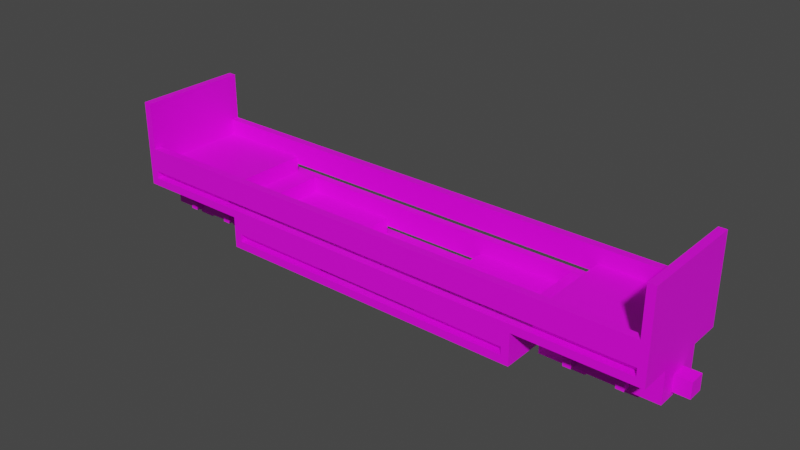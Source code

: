 # Source: zp8.blend  (saved by Blender 3.6.13; exported with 4.5.12 LTS)
import bpy
from mathutils import Matrix  # noqa: F401  (used for matrix-valued properties, if any)

bpy.ops.wm.read_factory_settings(use_empty=True)
scene = bpy.context.scene
scene.name = 'Scene'

# ---- collections
col_collection = bpy.data.collections.new('Collection'); scene.collection.children.link(col_collection)

# ---- images (referenced by path relative to the original .blend; pixels are not part of the script)
import os
ASSET_DIR = os.environ.get("B2B_ASSET_DIR", "")  # directory of the original .blend (textures are referenced by path, not embedded)
HERE = os.path.dirname(os.path.abspath(__file__))  # packed textures are extracted next to this script under _unpacked/

def load_image(name, relpath, width, height, colorspace="sRGB"):
    """Load a texture the original file referenced (path relative to the .blend, or extracted next to this script)."""
    p = next((c for c in (os.path.join(HERE, relpath), os.path.join(ASSET_DIR, relpath)) if relpath and os.path.exists(c)), "")
    if p:
        img = bpy.data.images.load(p, check_existing=True)
        img.name = name
    else:  # same state as the original file: an image datablock whose file is absent (Cycles renders it pink)
        img = bpy.data.images.new(name, width, height)
        img.source = "FILE"
        img.filepath = "//" + (relpath or name)
    img.colorspace_settings.name = colorspace
    return img
img_wheel_png = load_image('wheel.png', 'wheel.png', 1024, 1024, 'sRGB')
img_carriage_base_png = load_image('carriage_base.png', 'carriage_base.png', 1024, 1024, 'sRGB')
img_coupler_png = load_image('coupler.png', 'coupler.png', 1024, 1024, 'sRGB')
img_wool_png_002 = load_image('wool.png.002', 'wool.png', 1024, 1024, 'sRGB')

# ---- materials (node trees are filled in below, after node groups)
mat_wheel = bpy.data.materials.new('Wheel')
mat_wheel.use_transparent_shadow = False
mat_coachbase = bpy.data.materials.new('CoachBase')
mat_coachbase.use_transparent_shadow = False
mat_coupler = bpy.data.materials.new('Coupler')
mat_coupler.use_transparent_shadow = False
mat_seat_001 = bpy.data.materials.new('Seat.001')
mat_seat_001.use_transparent_shadow = False

# ---- node groups
ng_auto_smooth = bpy.data.node_groups.new('Auto Smooth', 'GeometryNodeTree')
_s = ng_auto_smooth.interface.new_socket(name='Geometry', in_out='OUTPUT', socket_type='NodeSocketGeometry')
_s = ng_auto_smooth.interface.new_socket(name='Geometry', in_out='INPUT', socket_type='NodeSocketGeometry')
_s = ng_auto_smooth.interface.new_socket(name='Angle', in_out='INPUT', socket_type='NodeSocketFloat')
_s.subtype = 'ANGLE'
_s.min_value = 0.0
_s.max_value = 3.142
ng_auto_smooth.is_modifier = True
_N = ng_auto_smooth.nodes; _L = ng_auto_smooth.links
n0 = _N.new('NodeGroupOutput'); n0.name = 'Group Output'; n0.location = (480, -100)
n1 = _N.new('NodeGroupInput'); n1.name = 'Group Input'; n1.location = (-420, -300)
n2 = _N.new('NodeGroupInput'); n2.name = 'Group Input.001'; n2.location = (-60, -100)
n3 = _N.new('GeometryNodeSetShadeSmooth'); n3.name = 'Set Shade Smooth'; n3.location = (120, -100)
n3.domain = 'EDGE'
n4 = _N.new('GeometryNodeSetShadeSmooth'); n4.name = 'Set Shade Smooth.001'; n4.location = (300, -100)
n5 = _N.new('GeometryNodeInputMeshEdgeAngle'); n5.name = 'Edge Angle'; n5.location = (-420, -220)
n6 = _N.new('GeometryNodeInputEdgeSmooth'); n6.name = 'Is Edge Smooth'; n6.location = (-60, -160)
n7 = _N.new('GeometryNodeInputShadeSmooth'); n7.name = 'Is Face Smooth'; n7.location = (-240, -340)
n8 = _N.new('FunctionNodeBooleanMath'); n8.name = 'Boolean Math'; n8.location = (-60, -220)
n9 = _N.new('FunctionNodeCompare'); n9.name = 'Compare'; n9.location = (-240, -180)
n9.operation = 'LESS_EQUAL'
_L.new(n5.outputs[0], n9.inputs[0])
_L.new(n4.outputs[0], n0.inputs[0])
_L.new(n1.outputs[1], n9.inputs[1])
_L.new(n9.outputs[0], n8.inputs[0])
_L.new(n7.outputs[0], n8.inputs[1])
_L.new(n2.outputs[0], n3.inputs[0])
_L.new(n6.outputs[0], n3.inputs[1])
_L.new(n3.outputs[0], n4.inputs[0])
_L.new(n8.outputs[0], n3.inputs[2])
n0.is_active_output = True

# ---- material node trees
mat_wheel.use_nodes = True; mat_wheel.node_tree.nodes.clear()
_N = mat_wheel.node_tree.nodes; _L = mat_wheel.node_tree.links
n0 = _N.new('ShaderNodeBsdfPrincipled'); n0.name = 'Principled BSDF'; n0.location = (10, 300)
n0.distribution = 'GGX'
n0.subsurface_method = 'RANDOM_WALK_SKIN'
n0.inputs[3].default_value = 1.45
n0.inputs[27].default_value = (0.0, 0.0, 0.0, 1.0)
n0.inputs[28].default_value = 1.0
n1 = _N.new('ShaderNodeOutputMaterial'); n1.name = 'Material Output'; n1.location = (300, 300)
n2 = _N.new('ShaderNodeTexImage'); n2.name = 'Image Texture'; n2.location = (-280, 280)
n2.image = img_wheel_png
n2.interpolation = 'Closest'
_L.new(n0.outputs[0], n1.inputs[0])
_L.new(n2.outputs[0], n0.inputs[0])
n1.is_active_output = True
mat_coachbase.use_nodes = True; mat_coachbase.node_tree.nodes.clear()
_N = mat_coachbase.node_tree.nodes; _L = mat_coachbase.node_tree.links
n0 = _N.new('ShaderNodeBsdfPrincipled'); n0.name = 'Principled BSDF'; n0.location = (10, 300)
n0.distribution = 'GGX'
n0.subsurface_method = 'RANDOM_WALK_SKIN'
n0.inputs[3].default_value = 1.45
n0.inputs[27].default_value = (0.0, 0.0, 0.0, 1.0)
n0.inputs[28].default_value = 1.0
n1 = _N.new('ShaderNodeOutputMaterial'); n1.name = 'Material Output'; n1.location = (300, 300)
n2 = _N.new('ShaderNodeTexImage'); n2.name = 'Image Texture'; n2.location = (-280, 280)
n2.image = img_carriage_base_png
n2.interpolation = 'Closest'
_L.new(n0.outputs[0], n1.inputs[0])
_L.new(n2.outputs[0], n0.inputs[0])
n1.is_active_output = True
mat_coupler.use_nodes = True; mat_coupler.node_tree.nodes.clear()
_N = mat_coupler.node_tree.nodes; _L = mat_coupler.node_tree.links
n0 = _N.new('ShaderNodeBsdfPrincipled'); n0.name = 'Principled BSDF'; n0.location = (10, 300)
n0.distribution = 'GGX'
n0.subsurface_method = 'RANDOM_WALK_SKIN'
n0.inputs[3].default_value = 1.45
n0.inputs[27].default_value = (0.0, 0.0, 0.0, 1.0)
n0.inputs[28].default_value = 1.0
n1 = _N.new('ShaderNodeOutputMaterial'); n1.name = 'Material Output'; n1.location = (300, 300)
n2 = _N.new('ShaderNodeTexImage'); n2.name = 'Image Texture'; n2.location = (-280, 280)
n2.image = img_coupler_png
n2.interpolation = 'Closest'
_L.new(n0.outputs[0], n1.inputs[0])
_L.new(n2.outputs[0], n0.inputs[0])
n1.is_active_output = True
mat_seat_001.use_nodes = True; mat_seat_001.node_tree.nodes.clear()
_N = mat_seat_001.node_tree.nodes; _L = mat_seat_001.node_tree.links
n0 = _N.new('ShaderNodeBsdfPrincipled'); n0.name = 'Principled BSDF'; n0.location = (10, 300)
n0.distribution = 'GGX'
n0.subsurface_method = 'RANDOM_WALK_SKIN'
n0.inputs[3].default_value = 1.45
n0.inputs[27].default_value = (0.0, 0.0, 0.0, 1.0)
n0.inputs[28].default_value = 1.0
n1 = _N.new('ShaderNodeOutputMaterial'); n1.name = 'Material Output'; n1.location = (300, 300)
n2 = _N.new('ShaderNodeTexImage'); n2.name = 'Image Texture'; n2.location = (-280, 280)
n2.image = img_wool_png_002
n2.interpolation = 'Closest'
_L.new(n0.outputs[0], n1.inputs[0])
_L.new(n2.outputs[0], n0.inputs[0])
n1.is_active_output = True

# ---- world
world_world = bpy.data.worlds.new('World'); scene.world = world_world
world_world.use_nodes = True; world_world.node_tree.nodes.clear()
_N = world_world.node_tree.nodes; _L = world_world.node_tree.links
n0 = _N.new('ShaderNodeOutputWorld'); n0.name = 'World Output'; n0.location = (300, 300)
n1 = _N.new('ShaderNodeBackground'); n1.name = 'Background'; n1.location = (10, 300)
n1.inputs[0].default_value = (0.05088, 0.05088, 0.05088, 1.0)
_L.new(n1.outputs[0], n0.inputs[0])
n0.is_active_output = True
world_world.color = (0.05088, 0.05088, 0.05088)
world_world.use_sun_shadow = False
world_world.sun_shadow_jitter_overblur = 0.0

# ---- meshes
me_cube_001 = bpy.data.meshes.new('Cube.001')
me_cube_001.from_pydata([(-1.0, 1.0, -2.0), (-1.0, 1.0, 2.0), (-2.0, 1.0, 1.0), (-1.0, 2.0, -2.0), (-2.0, 2.0, -1.0), (-2.0, 2.0, 1.0), (-1.0, 2.0, 2.0), (1.0, 1.0, -2.0), (2.0, 1.0, -1.0), (1.0, 1.0, 2.0), (2.0, 2.0, -1.0), (1.0, 2.0, -2.0), (1.0, 2.0, 2.0), (2.0, 2.0, 1.0), (-2.5, 0.9, -1.0), (-1.0, 0.9, 2.5), (1.0, 0.9, -2.5), (2.5, 0.9, 1.0), (-1.0, 1.0, -1.0), (-1.0, 1.0, 1.0), (-1.0, 2.0, -1.0), (-1.0, 2.0, 1.0), (1.0, 1.0, -1.0), (1.0, 1.0, 1.0), (1.0, 2.0, -1.0), (1.0, 2.0, 1.0), (-0.5, -4.0, -0.5), (-0.5, -4.0, 0.5), (-0.5, 4.0, -0.5), (-0.5, 4.0, 0.5), (0.5, -4.0, -0.5), (0.5, -4.0, 0.5), (0.5, 4.0, -0.5), (0.5, 4.0, 0.5), (-1.0, 0.9, -2.0), (-2.0, 0.9, -1.0), (-2.0, 0.9, 1.0), (-1.0, 0.9, 2.0), (2.0, 0.9, -1.0), (1.0, 0.9, -2.0), (1.0, 0.9, 2.0), (2.0, 0.9, 1.0), (-1.0, 0.9, -2.5), (-2.5, 0.9, 1.0), (2.5, 0.9, -1.0), (1.0, 0.9, 2.5), (-2.0, 1.0, -1.0), (2.0, 1.0, 1.0), (2.0, -1.0, -1.0), (1.0, -1.0, -2.0), (2.0, -1.0, 1.0), (1.0, -2.0, -2.0), (2.0, -2.0, -1.0), (2.0, -2.0, 1.0), (1.0, -2.0, 2.0), (-1.0, -1.0, -2.0), (-2.0, -1.0, -1.0), (-2.0, -1.0, 1.0), (-1.0, -1.0, 2.0), (-2.0, -2.0, -1.0), (-1.0, -2.0, -2.0), (-1.0, -2.0, 2.0), (-2.0, -2.0, 1.0), (2.5, -0.9, -1.0), (1.0, -0.9, 2.5), (2.5, -0.9, 1.0), (-1.0, -0.9, -2.5), (-2.5, -0.9, 1.0), (-2.5, -0.9, -1.0), (1.0, -1.0, -1.0), (1.0, -1.0, 1.0), (1.0, -2.0, -1.0), (1.0, -2.0, 1.0), (-1.0, -1.0, -1.0), (-1.0, -1.0, 1.0), (-1.0, -2.0, -1.0), (-1.0, -2.0, 1.0), (1.0, -0.9, -2.0), (2.0, -0.9, -1.0), (2.0, -0.9, 1.0), (1.0, -0.9, 2.0), (-2.0, -0.9, -1.0), (-1.0, -0.9, -2.0), (-1.0, -0.9, 2.0), (-2.0, -0.9, 1.0), (1.0, -0.9, -2.5), (-1.0, -0.9, 2.5), (1.0, -1.0, 2.0)], [], [(3, 11, 7, 0), (10, 13, 47, 8), (12, 6, 1, 9), (46, 2, 5, 4), (3, 0, 46, 4), (1, 6, 5, 2), (7, 11, 10, 8), (12, 9, 47, 13), (35, 34, 39, 38, 41, 40, 37, 36), (18, 19, 23, 22), (18, 20, 21, 19), (10, 24, 25, 13), (24, 22, 23, 25), (12, 25, 21, 6), (20, 18, 22, 24), (25, 23, 19, 21), (12, 13, 25), (4, 5, 21, 20), (5, 6, 21), (3, 20, 24, 11), (3, 4, 20), (10, 11, 24), (26, 27, 29, 28), (32, 33, 31, 30), (28, 32, 30, 26), (33, 29, 27, 31), (15, 37, 40, 45), (45, 40, 41, 17), (44, 17, 41, 38), (44, 38, 39, 16), (16, 39, 34, 42), (14, 35, 36, 43), (43, 36, 37, 15), (42, 34, 35, 14), (15, 45, 9, 1), (45, 17, 47, 9), (44, 8, 47, 17), (44, 16, 7, 8), (16, 42, 0, 7), (14, 43, 2, 46), (43, 15, 1, 2), (42, 14, 46, 0), (51, 60, 55, 49), (59, 62, 57, 56), (61, 54, 87, 58), (48, 50, 53, 52), (51, 49, 48, 52), (87, 54, 53, 50), (55, 60, 59, 56), (61, 58, 57, 62), (78, 77, 82, 81, 84, 83, 80, 79), (69, 70, 74, 73), (69, 71, 72, 70), (59, 75, 76, 62), (75, 73, 74, 76), (61, 76, 72, 54), (71, 69, 73, 75), (76, 74, 70, 72), (61, 62, 76), (52, 53, 72, 71), (53, 54, 72), (51, 71, 75, 60), (51, 52, 71), (59, 60, 75), (64, 80, 83, 86), (86, 83, 84, 67), (68, 67, 84, 81), (68, 81, 82, 66), (66, 82, 77, 85), (63, 78, 79, 65), (65, 79, 80, 64), (85, 77, 78, 63), (64, 86, 58, 87), (86, 67, 57, 58), (68, 56, 57, 67), (68, 66, 55, 56), (66, 85, 49, 55), (63, 65, 50, 48), (65, 64, 87, 50), (85, 63, 48, 49), (28, 29, 33, 32), (26, 30, 31, 27)])
me_cube_001.polygons.foreach_set('use_smooth', [True] * 82)
_k = set([(0, 7), (0, 46), (1, 2), (1, 9), (2, 46), (3, 4), (3, 11), (4, 5), (5, 6), (6, 12), (7, 8), (8, 47), (9, 47), (10, 11), (10, 13), (12, 13), (18, 19), (18, 20), (18, 22), (19, 21), (19, 23), (20, 21), (20, 24), (21, 25), (22, 23), (22, 24), (23, 25), (24, 25), (26, 27), (26, 30), (27, 31), (28, 29), (28, 32), (29, 33), (30, 31), (32, 33), (48, 49), (48, 50), (49, 55), (50, 87), (51, 52), (51, 60), (52, 53), (53, 54), (54, 61), (55, 56), (56, 57), (57, 58), (58, 87), (59, 60), (59, 62), (61, 62), (69, 70), (69, 73), (70, 74), (71, 72), (71, 75), (72, 76), (73, 74), (75, 76)])
me_cube_001.attributes.new('sharp_edge', 'BOOLEAN', 'EDGE').data.foreach_set('value', [ (min(e.vertices), max(e.vertices)) in _k for e in me_cube_001.edges])
_uv = me_cube_001.uv_layers.new(name='UVMap')
_uv.uv.foreach_set('vector', [0.0625, 0.5625, 0.1875, 0.5625, 0.1875, 0.5, 0.0625, 0.5, 0.25, 0.4375, 0.375, 0.4375, 0.375, 0.5, 0.25, 0.5, 0.1875, 0.5, 0.0625, 0.5, 0.0625, 0.4375, 0.1875, 0.4375, 0.25, 0.5625, 0.375, 0.5625, 0.375, 0.5, 0.25, 0.5, 0.0625, 0.5625, 0.0625, 0.5, 0.0, 0.5, 0.0, 0.5625, 0.0625, 0.4375, 0.0625, 0.5, 0.0, 0.5, 0.0, 0.4375, 0.1875, 0.4375, 0.1875, 0.5, 0.25, 0.5, 0.25, 0.4375, 0.1875, 0.5625, 0.1875, 0.5, 0.25, 0.5, 0.25, 0.5625, 0.6875, 0.125, 0.75, 0.0625, 0.875, 0.0625, 0.9375, 0.125, 0.9375, 0.25, 0.875, 0.3125, 0.75, 0.3125, 0.6875, 0.25, 0.375, 0.125, 0.5, 0.125, 0.5, 0.25, 0.375, 0.25, 0.1875, 0.625, 0.25, 0.625, 0.25, 0.75, 0.1875, 0.75, 0.25, 0.0625, 0.1875, 0.0625, 0.1875, 0.1875, 0.25, 0.1875, 0.1875, 0.625, 0.125, 0.625, 0.125, 0.75, 0.1875, 0.75, 0.1875, 0.25, 0.1875, 0.1875, 0.0625, 0.1875, 0.0625, 0.25, 0.0, 0.625, 0.0625, 0.625, 0.0625, 0.75, 0.0, 0.75, 0.0625, 0.75, 0.125, 0.75, 0.125, 0.625, 0.0625, 0.625, 0.1875, 0.25, 0.25, 0.1875, 0.1875, 0.1875, 0.0, 0.0625, 0.0, 0.1875, 0.0625, 0.1875, 0.0625, 0.0625, 0.0, 0.1875, 0.0625, 0.25, 0.0625, 0.1875, 0.0625, 0.0, 0.0625, 0.0625, 0.1875, 0.0625, 0.1875, 0.0, 0.0625, 0.0, 0.0, 0.0625, 0.0625, 0.0625, 0.25, 0.0625, 0.1875, 0.0, 0.1875, 0.0625, 0.375, 0.4375, 0.375, 0.5, 0.875, 0.5, 0.875, 0.4375, 0.875, 0.5625, 0.875, 0.625, 0.375, 0.625, 0.375, 0.5625, 0.875, 0.6875, 0.875, 0.625, 0.375, 0.625, 0.375, 0.6875, 0.875, 0.5, 0.875, 0.5625, 0.375, 0.5625, 0.375, 0.5, 0.75, 0.3438, 0.75, 0.3125, 0.875, 0.3125, 0.875, 0.3438, 0.875, 0.3438, 0.875, 0.3125, 0.9375, 0.25, 0.9688, 0.25, 0.9688, 0.125, 0.9688, 0.25, 0.9375, 0.25, 0.9375, 0.125, 0.9688, 0.125, 0.9375, 0.125, 0.875, 0.0625, 0.875, 0.03125, 0.875, 0.03125, 0.875, 0.0625, 0.75, 0.0625, 0.75, 0.03125, 0.6562, 0.125, 0.6875, 0.125, 0.6875, 0.25, 0.6562, 0.25, 0.6562, 0.25, 0.6875, 0.25, 0.75, 0.3125, 0.75, 0.3438, 0.75, 0.03125, 0.75, 0.0625, 0.6875, 0.125, 0.6562, 0.125, 0.375, 0.3438, 0.5, 0.3438, 0.5, 0.3125, 0.375, 0.3125, 0.5, 0.3438, 0.5938, 0.25, 0.5625, 0.25, 0.5, 0.3125, 0.5938, 0.125, 0.5625, 0.125, 0.5625, 0.25, 0.5938, 0.25, 0.5938, 0.125, 0.5, 0.03125, 0.5, 0.0625, 0.5625, 0.125, 0.5, 0.03125, 0.375, 0.03125, 0.375, 0.0625, 0.5, 0.0625, 0.2812, 0.125, 0.2812, 0.25, 0.3125, 0.25, 0.3125, 0.125, 0.2812, 0.25, 0.375, 0.3438, 0.375, 0.3125, 0.3125, 0.25, 0.375, 0.03125, 0.2812, 0.125, 0.3125, 0.125, 0.375, 0.0625, 0.0625, 0.5625, 0.1875, 0.5625, 0.1875, 0.5, 0.0625, 0.5, 0.25, 0.4375, 0.375, 0.4375, 0.375, 0.5, 0.25, 0.5, 0.1875, 0.5, 0.0625, 0.5, 0.0625, 0.4375, 0.1875, 0.4375, 0.25, 0.5625, 0.375, 0.5625, 0.375, 0.5, 0.25, 0.5, 0.0625, 0.5625, 0.0625, 0.5, 0.0, 0.5, 0.0, 0.5625, 0.0625, 0.4375, 0.0625, 0.5, 0.0, 0.5, 0.0, 0.4375, 0.1875, 0.4375, 0.1875, 0.5, 0.25, 0.5, 0.25, 0.4375, 0.1875, 0.5625, 0.1875, 0.5, 0.25, 0.5, 0.25, 0.5625, 0.6875, 0.125, 0.75, 0.0625, 0.875, 0.0625, 0.9375, 0.125, 0.9375, 0.25, 0.875, 0.3125, 0.75, 0.3125, 0.6875, 0.25, 0.375, 0.125, 0.5, 0.125, 0.5, 0.25, 0.375, 0.25, 0.1875, 0.625, 0.25, 0.625, 0.25, 0.75, 0.1875, 0.75, 0.25, 0.0625, 0.1875, 0.0625, 0.1875, 0.1875, 0.25, 0.1875, 0.1875, 0.625, 0.125, 0.625, 0.125, 0.75, 0.1875, 0.75, 0.1875, 0.25, 0.1875, 0.1875, 0.0625, 0.1875, 0.0625, 0.25, 0.0, 0.625, 0.0625, 0.625, 0.0625, 0.75, 0.0, 0.75, 0.0625, 0.75, 0.125, 0.75, 0.125, 0.625, 0.0625, 0.625, 0.1875, 0.25, 0.25, 0.1875, 0.1875, 0.1875, 0.0, 0.0625, 0.0, 0.1875, 0.0625, 0.1875, 0.0625, 0.0625, 0.0, 0.1875, 0.0625, 0.25, 0.0625, 0.1875, 0.0625, 0.0, 0.0625, 0.0625, 0.1875, 0.0625, 0.1875, 0.0, 0.0625, 0.0, 0.0, 0.0625, 0.0625, 0.0625, 0.25, 0.0625, 0.1875, 0.0, 0.1875, 0.0625, 0.75, 0.3438, 0.75, 0.3125, 0.875, 0.3125, 0.875, 0.3438, 0.875, 0.3438, 0.875, 0.3125, 0.9375, 0.25, 0.9688, 0.25, 0.9688, 0.125, 0.9688, 0.25, 0.9375, 0.25, 0.9375, 0.125, 0.9688, 0.125, 0.9375, 0.125, 0.875, 0.0625, 0.875, 0.03125, 0.875, 0.03125, 0.875, 0.0625, 0.75, 0.0625, 0.75, 0.03125, 0.6562, 0.125, 0.6875, 0.125, 0.6875, 0.25, 0.6562, 0.25, 0.6562, 0.25, 0.6875, 0.25, 0.75, 0.3125, 0.75, 0.3438, 0.75, 0.03125, 0.75, 0.0625, 0.6875, 0.125, 0.6562, 0.125, 0.375, 0.3438, 0.5, 0.3438, 0.5, 0.3125, 0.375, 0.3125, 0.5, 0.3438, 0.5938, 0.25, 0.5625, 0.25, 0.5, 0.3125, 0.5938, 0.125, 0.5625, 0.125, 0.5625, 0.25, 0.5938, 0.25, 0.5938, 0.125, 0.5, 0.03125, 0.5, 0.0625, 0.5625, 0.125, 0.5, 0.03125, 0.375, 0.03125, 0.375, 0.0625, 0.5, 0.0625, 0.2812, 0.125, 0.2812, 0.25, 0.3125, 0.25, 0.3125, 0.125, 0.2812, 0.25, 0.375, 0.3438, 0.375, 0.3125, 0.3125, 0.25, 0.375, 0.03125, 0.2812, 0.125, 0.3125, 0.125, 0.375, 0.0625, 0.9375, 0.5, 0.9375, 0.5625, 1.0, 0.5625, 1.0, 0.5, 0.9375, 0.625, 1.0, 0.625, 1.0, 0.6875, 0.9375, 0.6875])
me_cube_001.materials.append(mat_wheel)
me_cube_001.update()
me_cube_006 = bpy.data.meshes.new('Cube.006')
me_cube_006.from_pydata([(-1.0, 1.0, -2.0), (-1.0, 1.0, 2.0), (-2.0, 1.0, 1.0), (-1.0, 2.0, -2.0), (-2.0, 2.0, -1.0), (-2.0, 2.0, 1.0), (-1.0, 2.0, 2.0), (1.0, 1.0, -2.0), (2.0, 1.0, -1.0), (1.0, 1.0, 2.0), (2.0, 2.0, -1.0), (1.0, 2.0, -2.0), (1.0, 2.0, 2.0), (2.0, 2.0, 1.0), (-2.5, 0.9, -1.0), (-1.0, 0.9, -2.5), (-1.0, 0.9, 2.5), (1.0, 0.9, -2.5), (2.5, 0.9, -1.0), (2.5, 0.9, 1.0), (-1.0, 1.0, -1.0), (-1.0, 1.0, 1.0), (-1.0, 2.0, -1.0), (-1.0, 2.0, 1.0), (1.0, 1.0, -1.0), (1.0, 1.0, 1.0), (1.0, 2.0, -1.0), (1.0, 2.0, 1.0), (-0.5, -4.0, -0.5), (-0.5, -4.0, 0.5), (-0.5, 4.0, -0.5), (-0.5, 4.0, 0.5), (0.5, -4.0, 0.5), (0.5, 4.0, -0.5), (-1.0, 0.9, -2.0), (-2.0, 0.9, -1.0), (-2.0, 0.9, 1.0), (-1.0, 0.9, 2.0), (2.0, 0.9, -1.0), (1.0, 0.9, -2.0), (1.0, 0.9, 2.0), (2.0, 0.9, 1.0), (-2.5, 0.9, 1.0), (1.0, 0.9, 2.5), (-2.0, 1.0, -1.0), (2.0, 1.0, 1.0), (2.0, -1.0, -1.0), (1.0, -1.0, -2.0), (2.0, -1.0, 1.0), (1.0, -2.0, -2.0), (2.0, -2.0, -1.0), (2.0, -2.0, 1.0), (1.0, -2.0, 2.0), (-1.0, -1.0, -2.0), (-2.0, -1.0, -1.0), (-2.0, -1.0, 1.0), (-1.0, -1.0, 2.0), (-2.0, -2.0, -1.0), (-1.0, -2.0, -2.0), (-1.0, -2.0, 2.0), (-2.0, -2.0, 1.0), (2.5, -0.9, -1.0), (2.5, -0.9, 1.0), (1.0, -0.9, 2.5), (-1.0, -0.9, -2.5), (-1.0, -0.9, 2.5), (-2.5, -0.9, -1.0), (1.0, -1.0, -1.0), (1.0, -1.0, 1.0), (1.0, -2.0, -1.0), (1.0, -2.0, 1.0), (-1.0, -1.0, -1.0), (-1.0, -1.0, 1.0), (-1.0, -2.0, -1.0), (-1.0, -2.0, 1.0), (1.0, -0.9, -2.0), (2.0, -0.9, -1.0), (2.0, -0.9, 1.0), (1.0, -0.9, 2.0), (-2.0, -0.9, -1.0), (-1.0, -0.9, -2.0), (-1.0, -0.9, 2.0), (-2.0, -0.9, 1.0), (1.0, -0.9, -2.5), (-2.5, -0.9, 1.0), (1.0, -1.0, 2.0), (0.5, -4.0, -0.5), (0.5, 4.0, 0.5)], [], [(3, 11, 7, 0), (10, 13, 45, 8), (12, 6, 1, 9), (44, 2, 5, 4), (3, 0, 44, 4), (1, 6, 5, 2), (7, 11, 10, 8), (12, 9, 45, 13), (35, 34, 39, 38, 41, 40, 37, 36), (20, 21, 25, 24), (20, 22, 23, 21), (10, 26, 27, 13), (26, 24, 25, 27), (12, 27, 23, 6), (22, 20, 24, 26), (27, 25, 21, 23), (12, 13, 27), (4, 5, 23, 22), (5, 6, 23), (3, 22, 26, 11), (3, 4, 22), (10, 11, 26), (16, 37, 40, 43), (43, 40, 41, 19), (18, 19, 41, 38), (18, 38, 39, 17), (17, 39, 34, 15), (14, 35, 36, 42), (42, 36, 37, 16), (15, 34, 35, 14), (16, 43, 9, 1), (43, 19, 45, 9), (18, 8, 45, 19), (18, 17, 7, 8), (17, 15, 0, 7), (14, 42, 2, 44), (42, 16, 1, 2), (15, 14, 44, 0), (49, 58, 53, 47), (57, 60, 55, 54), (59, 52, 85, 56), (46, 48, 51, 50), (49, 47, 46, 50), (85, 52, 51, 48), (53, 58, 57, 54), (59, 56, 55, 60), (76, 75, 80, 79, 82, 81, 78, 77), (67, 68, 72, 71), (67, 69, 70, 68), (57, 73, 74, 60), (73, 71, 72, 74), (59, 74, 70, 52), (69, 67, 71, 73), (74, 72, 68, 70), (59, 60, 74), (50, 51, 70, 69), (51, 52, 70), (49, 69, 73, 58), (49, 50, 69), (57, 58, 73), (63, 78, 81, 65), (65, 81, 82, 84), (66, 84, 82, 79), (66, 79, 80, 64), (64, 80, 75, 83), (61, 76, 77, 62), (62, 77, 78, 63), (83, 75, 76, 61), (63, 65, 56, 85), (65, 84, 55, 56), (66, 54, 55, 84), (66, 64, 53, 54), (64, 83, 47, 53), (61, 62, 48, 46), (62, 63, 85, 48), (83, 61, 46, 47), (30, 31, 87, 33), (28, 86, 32, 29), (28, 29, 31, 30), (33, 87, 32, 86), (30, 33, 86, 28), (87, 31, 29, 32)])
me_cube_006.polygons.foreach_set('use_smooth', [True] * 82)
_k = set([(0, 7), (0, 44), (1, 2), (1, 9), (2, 44), (3, 4), (3, 11), (4, 5), (5, 6), (6, 12), (7, 8), (8, 45), (9, 45), (10, 11), (10, 13), (12, 13), (20, 21), (20, 22), (20, 24), (21, 23), (21, 25), (22, 23), (22, 26), (23, 27), (24, 25), (24, 26), (25, 27), (26, 27), (28, 29), (28, 86), (29, 32), (30, 31), (30, 33), (31, 87), (32, 86), (33, 87), (46, 47), (46, 48), (47, 53), (48, 85), (49, 50), (49, 58), (50, 51), (51, 52), (52, 59), (53, 54), (54, 55), (55, 56), (56, 85), (57, 58), (57, 60), (59, 60), (67, 68), (67, 71), (68, 72), (69, 70), (69, 73), (70, 74), (71, 72), (73, 74)])
me_cube_006.attributes.new('sharp_edge', 'BOOLEAN', 'EDGE').data.foreach_set('value', [ (min(e.vertices), max(e.vertices)) in _k for e in me_cube_006.edges])
_uv = me_cube_006.uv_layers.new(name='UVMap')
_uv.uv.foreach_set('vector', [0.0625, 0.5625, 0.1875, 0.5625, 0.1875, 0.5, 0.0625, 0.5, 0.25, 0.4375, 0.375, 0.4375, 0.375, 0.5, 0.25, 0.5, 0.1875, 0.5, 0.0625, 0.5, 0.0625, 0.4375, 0.1875, 0.4375, 0.25, 0.5625, 0.375, 0.5625, 0.375, 0.5, 0.25, 0.5, 0.0625, 0.5625, 0.0625, 0.5, 0.0, 0.5, 0.0, 0.5625, 0.0625, 0.4375, 0.0625, 0.5, 0.0, 0.5, 0.0, 0.4375, 0.1875, 0.4375, 0.1875, 0.5, 0.25, 0.5, 0.25, 0.4375, 0.1875, 0.5625, 0.1875, 0.5, 0.25, 0.5, 0.25, 0.5625, 0.6875, 0.125, 0.75, 0.0625, 0.875, 0.0625, 0.9375, 0.125, 0.9375, 0.25, 0.875, 0.3125, 0.75, 0.3125, 0.6875, 0.25, 0.375, 0.125, 0.5, 0.125, 0.5, 0.25, 0.375, 0.25, 0.1875, 0.625, 0.25, 0.625, 0.25, 0.75, 0.1875, 0.75, 0.25, 0.0625, 0.1875, 0.0625, 0.1875, 0.1875, 0.25, 0.1875, 0.1875, 0.625, 0.125, 0.625, 0.125, 0.75, 0.1875, 0.75, 0.1875, 0.25, 0.1875, 0.1875, 0.0625, 0.1875, 0.0625, 0.25, 0.0, 0.625, 0.0625, 0.625, 0.0625, 0.75, 0.0, 0.75, 0.0625, 0.75, 0.125, 0.75, 0.125, 0.625, 0.0625, 0.625, 0.1875, 0.25, 0.25, 0.1875, 0.1875, 0.1875, 0.0, 0.0625, 0.0, 0.1875, 0.0625, 0.1875, 0.0625, 0.0625, 0.0, 0.1875, 0.0625, 0.25, 0.0625, 0.1875, 0.0625, 0.0, 0.0625, 0.0625, 0.1875, 0.0625, 0.1875, 0.0, 0.0625, 0.0, 0.0, 0.0625, 0.0625, 0.0625, 0.25, 0.0625, 0.1875, 0.0, 0.1875, 0.0625, 0.75, 0.3438, 0.75, 0.3125, 0.875, 0.3125, 0.875, 0.3438, 0.875, 0.3438, 0.875, 0.3125, 0.9375, 0.25, 0.9688, 0.25, 0.9688, 0.125, 0.9688, 0.25, 0.9375, 0.25, 0.9375, 0.125, 0.9688, 0.125, 0.9375, 0.125, 0.875, 0.0625, 0.875, 0.03125, 0.875, 0.03125, 0.875, 0.0625, 0.75, 0.0625, 0.75, 0.03125, 0.6562, 0.125, 0.6875, 0.125, 0.6875, 0.25, 0.6562, 0.25, 0.6562, 0.25, 0.6875, 0.25, 0.75, 0.3125, 0.75, 0.3438, 0.75, 0.03125, 0.75, 0.0625, 0.6875, 0.125, 0.6562, 0.125, 0.375, 0.3438, 0.5, 0.3438, 0.5, 0.3125, 0.375, 0.3125, 0.5, 0.3438, 0.5938, 0.25, 0.5625, 0.25, 0.5, 0.3125, 0.5938, 0.125, 0.5625, 0.125, 0.5625, 0.25, 0.5938, 0.25, 0.5938, 0.125, 0.5, 0.03125, 0.5, 0.0625, 0.5625, 0.125, 0.5, 0.03125, 0.375, 0.03125, 0.375, 0.0625, 0.5, 0.0625, 0.2812, 0.125, 0.2812, 0.25, 0.3125, 0.25, 0.3125, 0.125, 0.2812, 0.25, 0.375, 0.3438, 0.375, 0.3125, 0.3125, 0.25, 0.375, 0.03125, 0.2812, 0.125, 0.3125, 0.125, 0.375, 0.0625, 0.0625, 0.5625, 0.1875, 0.5625, 0.1875, 0.5, 0.0625, 0.5, 0.25, 0.4375, 0.375, 0.4375, 0.375, 0.5, 0.25, 0.5, 0.1875, 0.5, 0.0625, 0.5, 0.0625, 0.4375, 0.1875, 0.4375, 0.25, 0.5625, 0.375, 0.5625, 0.375, 0.5, 0.25, 0.5, 0.0625, 0.5625, 0.0625, 0.5, 0.0, 0.5, 0.0, 0.5625, 0.0625, 0.4375, 0.0625, 0.5, 0.0, 0.5, 0.0, 0.4375, 0.1875, 0.4375, 0.1875, 0.5, 0.25, 0.5, 0.25, 0.4375, 0.1875, 0.5625, 0.1875, 0.5, 0.25, 0.5, 0.25, 0.5625, 0.6875, 0.125, 0.75, 0.0625, 0.875, 0.0625, 0.9375, 0.125, 0.9375, 0.25, 0.875, 0.3125, 0.75, 0.3125, 0.6875, 0.25, 0.375, 0.125, 0.5, 0.125, 0.5, 0.25, 0.375, 0.25, 0.1875, 0.625, 0.25, 0.625, 0.25, 0.75, 0.1875, 0.75, 0.25, 0.0625, 0.1875, 0.0625, 0.1875, 0.1875, 0.25, 0.1875, 0.1875, 0.625, 0.125, 0.625, 0.125, 0.75, 0.1875, 0.75, 0.1875, 0.25, 0.1875, 0.1875, 0.0625, 0.1875, 0.0625, 0.25, 0.0, 0.625, 0.0625, 0.625, 0.0625, 0.75, 0.0, 0.75, 0.0625, 0.75, 0.125, 0.75, 0.125, 0.625, 0.0625, 0.625, 0.1875, 0.25, 0.25, 0.1875, 0.1875, 0.1875, 0.0, 0.0625, 0.0, 0.1875, 0.0625, 0.1875, 0.0625, 0.0625, 0.0, 0.1875, 0.0625, 0.25, 0.0625, 0.1875, 0.0625, 0.0, 0.0625, 0.0625, 0.1875, 0.0625, 0.1875, 0.0, 0.0625, 0.0, 0.0, 0.0625, 0.0625, 0.0625, 0.25, 0.0625, 0.1875, 0.0, 0.1875, 0.0625, 0.75, 0.3438, 0.75, 0.3125, 0.875, 0.3125, 0.875, 0.3438, 0.875, 0.3438, 0.875, 0.3125, 0.9375, 0.25, 0.9688, 0.25, 0.9688, 0.125, 0.9688, 0.25, 0.9375, 0.25, 0.9375, 0.125, 0.9688, 0.125, 0.9375, 0.125, 0.875, 0.0625, 0.875, 0.03125, 0.875, 0.03125, 0.875, 0.0625, 0.75, 0.0625, 0.75, 0.03125, 0.6562, 0.125, 0.6875, 0.125, 0.6875, 0.25, 0.6562, 0.25, 0.6562, 0.25, 0.6875, 0.25, 0.75, 0.3125, 0.75, 0.3438, 0.75, 0.03125, 0.75, 0.0625, 0.6875, 0.125, 0.6562, 0.125, 0.375, 0.3438, 0.5, 0.3438, 0.5, 0.3125, 0.375, 0.3125, 0.5, 0.3438, 0.5938, 0.25, 0.5625, 0.25, 0.5, 0.3125, 0.5938, 0.125, 0.5625, 0.125, 0.5625, 0.25, 0.5938, 0.25, 0.5938, 0.125, 0.5, 0.03125, 0.5, 0.0625, 0.5625, 0.125, 0.5, 0.03125, 0.375, 0.03125, 0.375, 0.0625, 0.5, 0.0625, 0.2812, 0.125, 0.2812, 0.25, 0.3125, 0.25, 0.3125, 0.125, 0.2812, 0.25, 0.375, 0.3438, 0.375, 0.3125, 0.3125, 0.25, 0.375, 0.03125, 0.2812, 0.125, 0.3125, 0.125, 0.375, 0.0625, 0.9375, 0.5, 0.9375, 0.5625, 1.0, 0.5625, 1.0, 0.5, 0.9375, 0.625, 1.0, 0.625, 1.0, 0.6875, 0.9375, 0.6875, 0.375, 0.4375, 0.375, 0.5, 0.875, 0.5, 0.875, 0.4375, 0.875, 0.5625, 0.875, 0.625, 0.375, 0.625, 0.375, 0.5625, 0.875, 0.6875, 0.875, 0.625, 0.375, 0.625, 0.375, 0.6875, 0.875, 0.5, 0.875, 0.5625, 0.375, 0.5625, 0.375, 0.5])
me_cube_006.materials.append(mat_wheel)
me_cube_006.update()
me_cube_002 = bpy.data.meshes.new('Cube.002')
me_cube_002.from_pydata([(-7.0, -3.0, -2.0), (-7.0, -3.0, 2.0), (-6.0, -2.0, -2.0), (-6.0, -2.0, 2.0), (-7.0, 3.0, -2.0), (-7.0, 3.0, 2.0), (-6.0, 2.0, -2.0), (-6.0, 2.0, 2.0), (7.0, 3.0, 2.0), (7.0, 3.0, -2.0), (6.0, 2.0, -2.0), (6.0, 2.0, 2.0), (7.0, -3.0, -2.0), (7.0, -3.0, 2.0), (6.0, -2.0, -2.0), (6.0, -2.0, 2.0)], [], [(12, 13, 1, 0), (10, 11, 7, 6), (10, 6, 4, 9), (2, 6, 7, 3), (0, 1, 5, 4), (2, 0, 4, 6), (4, 5, 8, 9), (2, 3, 15, 14), (2, 14, 12, 0), (10, 14, 15, 11), (9, 8, 13, 12), (10, 9, 12, 14)])
_uv = me_cube_002.uv_layers.new(name='UVMap')
_uv.uv.foreach_set('vector', [0.5938, 0.9375, 0.5938, 1.0, 0.375, 1.0, 0.375, 0.9375, 0.5781, 0.5938, 0.5781, 0.6562, 0.3906, 0.6562, 0.3906, 0.5938, 0.5781, 0.8281, 0.3906, 0.8281, 0.375, 0.8438, 0.5938, 0.8438, 0.2969, 0.6719, 0.3594, 0.6719, 0.3594, 0.7344, 0.2969, 0.7344, 0.2812, 0.9375, 0.2812, 1.0, 0.375, 1.0, 0.375, 0.9375, 0.3906, 0.7656, 0.375, 0.75, 0.375, 0.8438, 0.3906, 0.8281, 0.375, 0.8594, 0.375, 0.9219, 0.5938, 0.9219, 0.5938, 0.8594, 0.3906, 0.6719, 0.3906, 0.7344, 0.5781, 0.7344, 0.5781, 0.6719, 0.3906, 0.7656, 0.5781, 0.7656, 0.5938, 0.75, 0.375, 0.75, 0.2969, 0.6719, 0.3594, 0.6719, 0.3594, 0.7344, 0.2969, 0.7344, 0.2812, 0.9375, 0.2812, 1.0, 0.375, 1.0, 0.375, 0.9375, 0.5781, 0.8281, 0.5938, 0.8438, 0.5938, 0.75, 0.5781, 0.7656])
me_cube_002.materials.append(mat_coachbase)
me_cube_002.update()
me_cube_004 = bpy.data.meshes.new('Cube.004')
me_cube_004.from_pydata([(-35.0, -7.0, -3.5), (-35.0, 7.0, -3.5), (-35.0, -7.0, 7.5), (-35.0, 7.0, 7.5), (-34.0, -7.0, -2.5), (-34.0, 7.0, -2.5), (-34.0, -7.0, 7.5), (-34.0, 7.0, 7.5), (-19.0, -7.0, -2.5), (-19.0, 7.0, -2.5), (-19.0, -7.0, -3.5), (-19.0, 7.0, -3.5), (-20.0, -7.0, -7.5), (-20.0, 7.0, -7.5), (-19.0, -7.0, -6.5), (-19.0, 7.0, -6.5), (20.0, -7.0, -7.5), (20.0, 7.0, -7.5), (19.0, 7.0, -6.5), (19.0, -7.0, -6.5), (-20.0, 7.0, -3.5), (-20.0, -7.0, -3.5), (-19.0, -7.0, -3.5), (-19.0, 7.0, -3.5), (20.0, 7.0, -3.5), (20.0, -7.0, -3.5), (19.0, -7.0, -3.5), (19.0, 7.0, -3.5), (35.0, -7.0, 7.5), (35.0, -7.0, -3.5), (35.0, 7.0, 7.5), (34.0, -7.0, 7.5), (34.0, 7.0, 7.5), (34.0, -7.0, -2.5), (34.0, 7.0, -2.5), (19.0, -7.0, -2.5), (19.0, 7.0, -2.5), (19.0, -7.0, -3.5), (19.0, 7.0, -3.5), (35.0, 7.0, -3.5)], [], [(0, 1, 3, 2), (6, 2, 3, 7), (5, 4, 6, 7), (9, 5, 7, 3, 1, 11), (8, 4, 5, 9), (10, 8, 9, 11), (0, 2, 6, 4, 8, 10), (1, 0, 10, 11), (19, 14, 15, 18), (13, 12, 16, 17), (19, 18, 27, 26), (17, 16, 25, 24), (15, 14, 22, 23), (12, 21, 22, 14, 19, 26, 25, 16), (12, 13, 20, 21), (18, 15, 23, 20, 13, 17, 24, 27), (37, 35, 33, 31, 28, 29), (39, 29, 28, 30), (28, 31, 32, 30), (33, 34, 32, 31), (33, 35, 36, 34), (35, 37, 38, 36), (38, 37, 29, 39), (34, 36, 38, 39, 30, 32)])
_uv = me_cube_004.uv_layers.new(name='UVMap')
_uv.uv.foreach_set('vector', [0.7812, 0.2188, 1.0, 0.2188, 1.0, 0.3906, 0.7812, 0.3906, 0.1562, 0.0, 0.1406, 0.0, 0.1406, 0.2188, 0.1562, 0.2188, 1.0, 0.0625, 0.7812, 0.0625, 0.7812, 0.2188, 1.0, 0.2188, 0.5312, 0.2344, 0.7656, 0.2344, 0.7656, 0.3906, 0.7812, 0.3906, 0.7812, 0.2188, 0.5312, 0.2188, 0.4063, 0.2344, 0.1719, 0.2344, 0.1719, 0.4531, 0.4062, 0.4531, 0.4219, 0.2344, 0.4063, 0.2344, 0.4062, 0.4531, 0.4219, 0.4531, 0.1562, 0.2188, 0.1562, 0.3906, 0.1719, 0.3906, 0.1719, 0.2344, 0.4063, 0.2344, 0.4062, 0.2188, 0.1562, 0.2188, 0.1562, 0.0, 0.4062, 0.0, 0.4063, 0.2188, 0.7656, 0.2344, 0.1719, 0.2344, 0.1719, 0.4531, 0.7656, 0.4531, 0.1562, 0.2188, 0.1562, 0.0, 0.7812, 0.0, 0.7812, 0.2188, 0.7812, 0.0625, 1.0, 0.0625, 1.0, 0.1094, 0.7813, 0.1094, 1.0, 0.2188, 0.7812, 0.2188, 0.7812, 0.2812, 1.0, 0.2812, 1.0, 0.0625, 0.7812, 0.0625, 0.7812, 0.1094, 1.0, 0.1094, 0.1562, 0.2188, 0.1562, 0.2812, 0.1719, 0.2812, 0.1719, 0.2344, 0.7656, 0.2344, 0.7656, 0.2812, 0.7812, 0.2812, 0.7812, 0.2188, 0.7812, 0.2188, 1.0, 0.2188, 1.0, 0.2812, 0.7812, 0.2812, 0.1719, 0.2344, 0.7656, 0.2344, 0.7656, 0.2812, 0.7812, 0.2812, 0.7812, 0.2188, 0.1562, 0.2188, 0.1562, 0.2812, 0.1719, 0.2812, 0.5312, 0.2188, 0.5312, 0.2344, 0.7656, 0.2344, 0.7656, 0.3906, 0.7812, 0.3906, 0.7812, 0.2188, 1.0, 0.2188, 0.7812, 0.2188, 0.7812, 0.3906, 1.0, 0.3906, 0.1562, 0.0, 0.1406, 0.0, 0.1406, 0.2188, 0.1562, 0.2188, 0.7812, 0.0625, 1.0, 0.0625, 1.0, 0.2188, 0.7812, 0.2188, 0.7656, 0.2344, 0.5312, 0.2344, 0.5312, 0.4531, 0.7656, 0.4531, 0.5312, 0.2344, 0.5156, 0.2344, 0.5156, 0.4531, 0.5312, 0.4531, 0.5312, 0.2188, 0.5312, 0.0, 0.7812, 0.0, 0.7812, 0.2188, 0.1719, 0.2344, 0.4062, 0.2344, 0.4062, 0.2188, 0.1562, 0.2188, 0.1562, 0.3906, 0.1719, 0.3906])
me_cube_004.materials.append(mat_coachbase)
me_cube_004.update()
me_cube_016 = bpy.data.meshes.new('Cube.016')
me_cube_016.from_pydata([(-1.0, -1.0, -1.0), (-1.0, -1.0, 1.0), (-1.0, 1.0, -1.0), (-1.0, 1.0, 1.0), (1.0, -1.0, -1.0), (1.0, -1.0, 1.0), (1.0, 1.0, -1.0), (1.0, 1.0, 1.0)], [], [(2, 3, 7, 6), (6, 7, 5, 4), (4, 5, 1, 0), (2, 6, 4, 0), (7, 3, 1, 5)])
_uv = me_cube_016.uv_layers.new(name='UVMap')
_uv.uv.foreach_set('vector', [1.0, 0.375, 1.0, 0.625, 0.75, 0.625, 0.75, 0.375, 0.625, 0.375, 0.625, 0.625, 0.375, 0.625, 0.375, 0.375, 0.25, 0.375, 0.25, 0.625, 0.0, 0.625, 0.0, 0.375, 0.625, 0.0, 0.625, 0.25, 0.375, 0.25, 0.375, 7.451e-09, 0.625, 0.75, 0.625, 1.0, 0.375, 1.0, 0.375, 0.75])
me_cube_016.materials.append(mat_coupler)
me_cube_016.update()
me_cube_008 = bpy.data.meshes.new('Cube.008')
me_cube_008.from_pydata([(-1.0, -1.0, -1.0), (-1.0, -1.0, 1.0), (-1.0, 1.0, -1.0), (-1.0, 1.0, 1.0), (1.0, -1.0, -1.0), (1.0, -1.0, 1.0), (1.0, 1.0, -1.0), (1.0, 1.0, 1.0)], [], [(2, 3, 7, 6), (6, 7, 5, 4), (4, 5, 1, 0), (2, 6, 4, 0), (7, 3, 1, 5)])
_uv = me_cube_008.uv_layers.new(name='UVMap')
_uv.uv.foreach_set('vector', [1.0, 0.375, 1.0, 0.625, 0.75, 0.625, 0.75, 0.375, 0.625, 0.375, 0.625, 0.625, 0.375, 0.625, 0.375, 0.375, 0.25, 0.375, 0.25, 0.625, 0.0, 0.625, 0.0, 0.375, 0.625, 0.0, 0.625, 0.25, 0.375, 0.25, 0.375, 7.451e-09, 0.625, 0.75, 0.625, 1.0, 0.375, 1.0, 0.375, 0.75])
me_cube_008.materials.append(mat_coupler)
me_cube_008.update()
me_cube_011 = bpy.data.meshes.new('Cube.011')
me_cube_011.from_pydata([(7.0, -3.0, -2.0), (7.0, -3.0, 2.0), (6.0, -2.0, -2.0), (6.0, -2.0, 2.0), (7.0, 3.0, -2.0), (7.0, 3.0, 2.0), (6.0, 2.0, -2.0), (6.0, 2.0, 2.0), (-6.0, -2.0, 2.0), (-7.0, -3.0, -2.0), (-6.0, 2.0, -2.0), (-7.0, 3.0, 2.0), (-6.0, -2.0, -2.0), (-7.0, -3.0, 2.0), (-6.0, 2.0, 2.0), (-7.0, 3.0, -2.0), (-7.0, 3.0, -2.0), (-7.0, 3.0, 2.0), (-6.0, 2.0, -2.0), (-6.0, 2.0, 2.0), (-7.0, -3.0, -2.0), (-7.0, -3.0, 2.0), (-6.0, -2.0, -2.0), (-6.0, -2.0, 2.0)], [], [(12, 8, 3, 2), (12, 2, 0, 9), (15, 11, 5, 4), (2, 3, 7, 6), (1, 0, 4, 5), (0, 2, 6, 4), (6, 7, 14, 10), (6, 10, 15, 4), (0, 1, 13, 9), (18, 19, 23, 22), (17, 16, 20, 21), (16, 18, 22, 20)])
_uv = me_cube_011.uv_layers.new(name='UVMap')
_uv.uv.foreach_set('vector', [0.7969, 0.6719, 0.7969, 0.7344, 0.9844, 0.7344, 0.9844, 0.6719, 0.7969, 0.7656, 0.9844, 0.7656, 1.0, 0.75, 0.7812, 0.75, 0.7812, 0.8594, 0.7812, 0.9219, 1.0, 0.9219, 1.0, 0.8594, 0.2969, 0.5938, 0.2969, 0.6562, 0.3594, 0.6562, 0.3594, 0.5938, 0.2812, 0.9219, 0.2812, 0.8594, 0.375, 0.8594, 0.375, 0.9219, 1.0, 0.75, 0.9844, 0.7656, 0.9844, 0.8281, 1.0, 0.8438, 0.9844, 0.5938, 0.9844, 0.6562, 0.7969, 0.6562, 0.7969, 0.5938, 0.9844, 0.8281, 0.7969, 0.8281, 0.7812, 0.8438, 1.0, 0.8438, 1.0, 0.9375, 1.0, 1.0, 0.7812, 1.0, 0.7812, 0.9375, 0.2969, 0.5938, 0.2969, 0.6562, 0.3594, 0.6562, 0.3594, 0.5938, 0.2812, 0.9219, 0.2812, 0.8594, 0.375, 0.8594, 0.375, 0.9219, 0.7812, 0.8438, 0.7969, 0.8281, 0.7969, 0.7656, 0.7812, 0.75])
me_cube_011.materials.append(mat_coachbase)
me_cube_011.update()
me_cube_012 = bpy.data.meshes.new('Cube.012')
me_cube_012.from_pydata([(-1.0, 1.0, -2.0), (-1.0, 1.0, 2.0), (-2.0, 1.0, 1.0), (-1.0, 2.0, -2.0), (-2.0, 2.0, -1.0), (-2.0, 2.0, 1.0), (-1.0, 2.0, 2.0), (1.0, 1.0, -2.0), (2.0, 1.0, -1.0), (1.0, 1.0, 2.0), (2.0, 2.0, -1.0), (1.0, 2.0, -2.0), (1.0, 2.0, 2.0), (2.0, 2.0, 1.0), (-2.5, 0.9, -1.0), (-1.0, 0.9, -2.5), (-1.0, 0.9, 2.5), (1.0, 0.9, -2.5), (2.5, 0.9, -1.0), (2.5, 0.9, 1.0), (-1.0, 1.0, -1.0), (-1.0, 1.0, 1.0), (-1.0, 2.0, -1.0), (-1.0, 2.0, 1.0), (1.0, 1.0, -1.0), (1.0, 1.0, 1.0), (1.0, 2.0, -1.0), (1.0, 2.0, 1.0), (-0.5, -4.0, -0.5), (-0.5, -4.0, 0.5), (-0.5, 4.0, -0.5), (-0.5, 4.0, 0.5), (0.5, -4.0, 0.5), (0.5, 4.0, -0.5), (-1.0, 0.9, -2.0), (-2.0, 0.9, -1.0), (-2.0, 0.9, 1.0), (-1.0, 0.9, 2.0), (2.0, 0.9, -1.0), (1.0, 0.9, -2.0), (1.0, 0.9, 2.0), (2.0, 0.9, 1.0), (-2.5, 0.9, 1.0), (1.0, 0.9, 2.5), (-2.0, 1.0, -1.0), (2.0, 1.0, 1.0), (2.0, -1.0, -1.0), (1.0, -1.0, -2.0), (2.0, -1.0, 1.0), (1.0, -2.0, -2.0), (2.0, -2.0, -1.0), (2.0, -2.0, 1.0), (1.0, -2.0, 2.0), (-1.0, -1.0, -2.0), (-2.0, -1.0, -1.0), (-2.0, -1.0, 1.0), (-1.0, -1.0, 2.0), (-2.0, -2.0, -1.0), (-1.0, -2.0, -2.0), (-1.0, -2.0, 2.0), (-2.0, -2.0, 1.0), (2.5, -0.9, -1.0), (2.5, -0.9, 1.0), (1.0, -0.9, 2.5), (-1.0, -0.9, -2.5), (-1.0, -0.9, 2.5), (-2.5, -0.9, -1.0), (1.0, -1.0, -1.0), (1.0, -1.0, 1.0), (1.0, -2.0, -1.0), (1.0, -2.0, 1.0), (-1.0, -1.0, -1.0), (-1.0, -1.0, 1.0), (-1.0, -2.0, -1.0), (-1.0, -2.0, 1.0), (1.0, -0.9, -2.0), (2.0, -0.9, -1.0), (2.0, -0.9, 1.0), (1.0, -0.9, 2.0), (-2.0, -0.9, -1.0), (-1.0, -0.9, -2.0), (-1.0, -0.9, 2.0), (-2.0, -0.9, 1.0), (1.0, -0.9, -2.5), (-2.5, -0.9, 1.0), (1.0, -1.0, 2.0), (0.5, -4.0, -0.5), (0.5, 4.0, 0.5)], [], [(3, 11, 7, 0), (10, 13, 45, 8), (12, 6, 1, 9), (44, 2, 5, 4), (3, 0, 44, 4), (1, 6, 5, 2), (7, 11, 10, 8), (12, 9, 45, 13), (35, 34, 39, 38, 41, 40, 37, 36), (20, 21, 25, 24), (20, 22, 23, 21), (10, 26, 27, 13), (26, 24, 25, 27), (12, 27, 23, 6), (22, 20, 24, 26), (27, 25, 21, 23), (12, 13, 27), (4, 5, 23, 22), (5, 6, 23), (3, 22, 26, 11), (3, 4, 22), (10, 11, 26), (16, 37, 40, 43), (43, 40, 41, 19), (18, 19, 41, 38), (18, 38, 39, 17), (17, 39, 34, 15), (14, 35, 36, 42), (42, 36, 37, 16), (15, 34, 35, 14), (16, 43, 9, 1), (43, 19, 45, 9), (18, 8, 45, 19), (18, 17, 7, 8), (17, 15, 0, 7), (14, 42, 2, 44), (42, 16, 1, 2), (15, 14, 44, 0), (49, 58, 53, 47), (57, 60, 55, 54), (59, 52, 85, 56), (46, 48, 51, 50), (49, 47, 46, 50), (85, 52, 51, 48), (53, 58, 57, 54), (59, 56, 55, 60), (76, 75, 80, 79, 82, 81, 78, 77), (67, 68, 72, 71), (67, 69, 70, 68), (57, 73, 74, 60), (73, 71, 72, 74), (59, 74, 70, 52), (69, 67, 71, 73), (74, 72, 68, 70), (59, 60, 74), (50, 51, 70, 69), (51, 52, 70), (49, 69, 73, 58), (49, 50, 69), (57, 58, 73), (63, 78, 81, 65), (65, 81, 82, 84), (66, 84, 82, 79), (66, 79, 80, 64), (64, 80, 75, 83), (61, 76, 77, 62), (62, 77, 78, 63), (83, 75, 76, 61), (63, 65, 56, 85), (65, 84, 55, 56), (66, 54, 55, 84), (66, 64, 53, 54), (64, 83, 47, 53), (61, 62, 48, 46), (62, 63, 85, 48), (83, 61, 46, 47), (30, 31, 87, 33), (28, 86, 32, 29), (28, 29, 31, 30), (33, 87, 32, 86), (30, 33, 86, 28), (87, 31, 29, 32)])
me_cube_012.polygons.foreach_set('use_smooth', [True] * 82)
_k = set([(0, 7), (0, 44), (1, 2), (1, 9), (2, 44), (3, 4), (3, 11), (4, 5), (5, 6), (6, 12), (7, 8), (8, 45), (9, 45), (10, 11), (10, 13), (12, 13), (20, 21), (20, 22), (20, 24), (21, 23), (21, 25), (22, 23), (22, 26), (23, 27), (24, 25), (24, 26), (25, 27), (26, 27), (28, 29), (28, 86), (29, 32), (30, 31), (30, 33), (31, 87), (32, 86), (33, 87), (46, 47), (46, 48), (47, 53), (48, 85), (49, 50), (49, 58), (50, 51), (51, 52), (52, 59), (53, 54), (54, 55), (55, 56), (56, 85), (57, 58), (57, 60), (59, 60), (67, 68), (67, 71), (68, 72), (69, 70), (69, 73), (70, 74), (71, 72), (73, 74)])
me_cube_012.attributes.new('sharp_edge', 'BOOLEAN', 'EDGE').data.foreach_set('value', [ (min(e.vertices), max(e.vertices)) in _k for e in me_cube_012.edges])
_uv = me_cube_012.uv_layers.new(name='UVMap')
_uv.uv.foreach_set('vector', [0.0625, 0.5625, 0.1875, 0.5625, 0.1875, 0.5, 0.0625, 0.5, 0.25, 0.4375, 0.375, 0.4375, 0.375, 0.5, 0.25, 0.5, 0.1875, 0.5, 0.0625, 0.5, 0.0625, 0.4375, 0.1875, 0.4375, 0.25, 0.5625, 0.375, 0.5625, 0.375, 0.5, 0.25, 0.5, 0.0625, 0.5625, 0.0625, 0.5, 0.0, 0.5, 0.0, 0.5625, 0.0625, 0.4375, 0.0625, 0.5, 0.0, 0.5, 0.0, 0.4375, 0.1875, 0.4375, 0.1875, 0.5, 0.25, 0.5, 0.25, 0.4375, 0.1875, 0.5625, 0.1875, 0.5, 0.25, 0.5, 0.25, 0.5625, 0.6875, 0.125, 0.75, 0.0625, 0.875, 0.0625, 0.9375, 0.125, 0.9375, 0.25, 0.875, 0.3125, 0.75, 0.3125, 0.6875, 0.25, 0.375, 0.125, 0.5, 0.125, 0.5, 0.25, 0.375, 0.25, 0.1875, 0.625, 0.25, 0.625, 0.25, 0.75, 0.1875, 0.75, 0.25, 0.0625, 0.1875, 0.0625, 0.1875, 0.1875, 0.25, 0.1875, 0.1875, 0.625, 0.125, 0.625, 0.125, 0.75, 0.1875, 0.75, 0.1875, 0.25, 0.1875, 0.1875, 0.0625, 0.1875, 0.0625, 0.25, 0.0, 0.625, 0.0625, 0.625, 0.0625, 0.75, 0.0, 0.75, 0.0625, 0.75, 0.125, 0.75, 0.125, 0.625, 0.0625, 0.625, 0.1875, 0.25, 0.25, 0.1875, 0.1875, 0.1875, 0.0, 0.0625, 0.0, 0.1875, 0.0625, 0.1875, 0.0625, 0.0625, 0.0, 0.1875, 0.0625, 0.25, 0.0625, 0.1875, 0.0625, 0.0, 0.0625, 0.0625, 0.1875, 0.0625, 0.1875, 0.0, 0.0625, 0.0, 0.0, 0.0625, 0.0625, 0.0625, 0.25, 0.0625, 0.1875, 0.0, 0.1875, 0.0625, 0.75, 0.3438, 0.75, 0.3125, 0.875, 0.3125, 0.875, 0.3438, 0.875, 0.3438, 0.875, 0.3125, 0.9375, 0.25, 0.9688, 0.25, 0.9688, 0.125, 0.9688, 0.25, 0.9375, 0.25, 0.9375, 0.125, 0.9688, 0.125, 0.9375, 0.125, 0.875, 0.0625, 0.875, 0.03125, 0.875, 0.03125, 0.875, 0.0625, 0.75, 0.0625, 0.75, 0.03125, 0.6562, 0.125, 0.6875, 0.125, 0.6875, 0.25, 0.6562, 0.25, 0.6562, 0.25, 0.6875, 0.25, 0.75, 0.3125, 0.75, 0.3438, 0.75, 0.03125, 0.75, 0.0625, 0.6875, 0.125, 0.6562, 0.125, 0.375, 0.3438, 0.5, 0.3438, 0.5, 0.3125, 0.375, 0.3125, 0.5, 0.3438, 0.5938, 0.25, 0.5625, 0.25, 0.5, 0.3125, 0.5938, 0.125, 0.5625, 0.125, 0.5625, 0.25, 0.5938, 0.25, 0.5938, 0.125, 0.5, 0.03125, 0.5, 0.0625, 0.5625, 0.125, 0.5, 0.03125, 0.375, 0.03125, 0.375, 0.0625, 0.5, 0.0625, 0.2812, 0.125, 0.2812, 0.25, 0.3125, 0.25, 0.3125, 0.125, 0.2812, 0.25, 0.375, 0.3438, 0.375, 0.3125, 0.3125, 0.25, 0.375, 0.03125, 0.2812, 0.125, 0.3125, 0.125, 0.375, 0.0625, 0.0625, 0.5625, 0.1875, 0.5625, 0.1875, 0.5, 0.0625, 0.5, 0.25, 0.4375, 0.375, 0.4375, 0.375, 0.5, 0.25, 0.5, 0.1875, 0.5, 0.0625, 0.5, 0.0625, 0.4375, 0.1875, 0.4375, 0.25, 0.5625, 0.375, 0.5625, 0.375, 0.5, 0.25, 0.5, 0.0625, 0.5625, 0.0625, 0.5, 0.0, 0.5, 0.0, 0.5625, 0.0625, 0.4375, 0.0625, 0.5, 0.0, 0.5, 0.0, 0.4375, 0.1875, 0.4375, 0.1875, 0.5, 0.25, 0.5, 0.25, 0.4375, 0.1875, 0.5625, 0.1875, 0.5, 0.25, 0.5, 0.25, 0.5625, 0.6875, 0.125, 0.75, 0.0625, 0.875, 0.0625, 0.9375, 0.125, 0.9375, 0.25, 0.875, 0.3125, 0.75, 0.3125, 0.6875, 0.25, 0.375, 0.125, 0.5, 0.125, 0.5, 0.25, 0.375, 0.25, 0.1875, 0.625, 0.25, 0.625, 0.25, 0.75, 0.1875, 0.75, 0.25, 0.0625, 0.1875, 0.0625, 0.1875, 0.1875, 0.25, 0.1875, 0.1875, 0.625, 0.125, 0.625, 0.125, 0.75, 0.1875, 0.75, 0.1875, 0.25, 0.1875, 0.1875, 0.0625, 0.1875, 0.0625, 0.25, 0.0, 0.625, 0.0625, 0.625, 0.0625, 0.75, 0.0, 0.75, 0.0625, 0.75, 0.125, 0.75, 0.125, 0.625, 0.0625, 0.625, 0.1875, 0.25, 0.25, 0.1875, 0.1875, 0.1875, 0.0, 0.0625, 0.0, 0.1875, 0.0625, 0.1875, 0.0625, 0.0625, 0.0, 0.1875, 0.0625, 0.25, 0.0625, 0.1875, 0.0625, 0.0, 0.0625, 0.0625, 0.1875, 0.0625, 0.1875, 0.0, 0.0625, 0.0, 0.0, 0.0625, 0.0625, 0.0625, 0.25, 0.0625, 0.1875, 0.0, 0.1875, 0.0625, 0.75, 0.3438, 0.75, 0.3125, 0.875, 0.3125, 0.875, 0.3438, 0.875, 0.3438, 0.875, 0.3125, 0.9375, 0.25, 0.9688, 0.25, 0.9688, 0.125, 0.9688, 0.25, 0.9375, 0.25, 0.9375, 0.125, 0.9688, 0.125, 0.9375, 0.125, 0.875, 0.0625, 0.875, 0.03125, 0.875, 0.03125, 0.875, 0.0625, 0.75, 0.0625, 0.75, 0.03125, 0.6562, 0.125, 0.6875, 0.125, 0.6875, 0.25, 0.6562, 0.25, 0.6562, 0.25, 0.6875, 0.25, 0.75, 0.3125, 0.75, 0.3438, 0.75, 0.03125, 0.75, 0.0625, 0.6875, 0.125, 0.6562, 0.125, 0.375, 0.3438, 0.5, 0.3438, 0.5, 0.3125, 0.375, 0.3125, 0.5, 0.3438, 0.5938, 0.25, 0.5625, 0.25, 0.5, 0.3125, 0.5938, 0.125, 0.5625, 0.125, 0.5625, 0.25, 0.5938, 0.25, 0.5938, 0.125, 0.5, 0.03125, 0.5, 0.0625, 0.5625, 0.125, 0.5, 0.03125, 0.375, 0.03125, 0.375, 0.0625, 0.5, 0.0625, 0.2812, 0.125, 0.2812, 0.25, 0.3125, 0.25, 0.3125, 0.125, 0.2812, 0.25, 0.375, 0.3438, 0.375, 0.3125, 0.3125, 0.25, 0.375, 0.03125, 0.2812, 0.125, 0.3125, 0.125, 0.375, 0.0625, 0.9375, 0.5, 0.9375, 0.5625, 1.0, 0.5625, 1.0, 0.5, 0.9375, 0.625, 1.0, 0.625, 1.0, 0.6875, 0.9375, 0.6875, 0.375, 0.4375, 0.375, 0.5, 0.875, 0.5, 0.875, 0.4375, 0.875, 0.5625, 0.875, 0.625, 0.375, 0.625, 0.375, 0.5625, 0.875, 0.6875, 0.875, 0.625, 0.375, 0.625, 0.375, 0.6875, 0.875, 0.5, 0.875, 0.5625, 0.375, 0.5625, 0.375, 0.5])
me_cube_012.materials.append(mat_wheel)
me_cube_012.update()
me_cube_013 = bpy.data.meshes.new('Cube.013')
me_cube_013.from_pydata([(-1.0, 1.0, -2.0), (-1.0, 1.0, 2.0), (-2.0, 1.0, 1.0), (-1.0, 2.0, -2.0), (-2.0, 2.0, -1.0), (-2.0, 2.0, 1.0), (-1.0, 2.0, 2.0), (1.0, 1.0, -2.0), (2.0, 1.0, -1.0), (1.0, 1.0, 2.0), (2.0, 2.0, -1.0), (1.0, 2.0, -2.0), (1.0, 2.0, 2.0), (2.0, 2.0, 1.0), (-2.5, 0.9, -1.0), (-1.0, 0.9, 2.5), (1.0, 0.9, -2.5), (2.5, 0.9, 1.0), (-1.0, 1.0, -1.0), (-1.0, 1.0, 1.0), (-1.0, 2.0, -1.0), (-1.0, 2.0, 1.0), (1.0, 1.0, -1.0), (1.0, 1.0, 1.0), (1.0, 2.0, -1.0), (1.0, 2.0, 1.0), (-0.5, -4.0, -0.5), (-0.5, -4.0, 0.5), (-0.5, 4.0, -0.5), (-0.5, 4.0, 0.5), (0.5, -4.0, -0.5), (0.5, -4.0, 0.5), (0.5, 4.0, -0.5), (0.5, 4.0, 0.5), (-1.0, 0.9, -2.0), (-2.0, 0.9, -1.0), (-2.0, 0.9, 1.0), (-1.0, 0.9, 2.0), (2.0, 0.9, -1.0), (1.0, 0.9, -2.0), (1.0, 0.9, 2.0), (2.0, 0.9, 1.0), (-1.0, 0.9, -2.5), (-2.5, 0.9, 1.0), (2.5, 0.9, -1.0), (1.0, 0.9, 2.5), (-2.0, 1.0, -1.0), (2.0, 1.0, 1.0), (2.0, -1.0, -1.0), (1.0, -1.0, -2.0), (2.0, -1.0, 1.0), (1.0, -2.0, -2.0), (2.0, -2.0, -1.0), (2.0, -2.0, 1.0), (1.0, -2.0, 2.0), (-1.0, -1.0, -2.0), (-2.0, -1.0, -1.0), (-2.0, -1.0, 1.0), (-1.0, -1.0, 2.0), (-2.0, -2.0, -1.0), (-1.0, -2.0, -2.0), (-1.0, -2.0, 2.0), (-2.0, -2.0, 1.0), (2.5, -0.9, -1.0), (1.0, -0.9, 2.5), (2.5, -0.9, 1.0), (-1.0, -0.9, -2.5), (-2.5, -0.9, 1.0), (-2.5, -0.9, -1.0), (1.0, -1.0, -1.0), (1.0, -1.0, 1.0), (1.0, -2.0, -1.0), (1.0, -2.0, 1.0), (-1.0, -1.0, -1.0), (-1.0, -1.0, 1.0), (-1.0, -2.0, -1.0), (-1.0, -2.0, 1.0), (1.0, -0.9, -2.0), (2.0, -0.9, -1.0), (2.0, -0.9, 1.0), (1.0, -0.9, 2.0), (-2.0, -0.9, -1.0), (-1.0, -0.9, -2.0), (-1.0, -0.9, 2.0), (-2.0, -0.9, 1.0), (1.0, -0.9, -2.5), (-1.0, -0.9, 2.5), (1.0, -1.0, 2.0)], [], [(3, 11, 7, 0), (10, 13, 47, 8), (12, 6, 1, 9), (46, 2, 5, 4), (3, 0, 46, 4), (1, 6, 5, 2), (7, 11, 10, 8), (12, 9, 47, 13), (35, 34, 39, 38, 41, 40, 37, 36), (18, 19, 23, 22), (18, 20, 21, 19), (10, 24, 25, 13), (24, 22, 23, 25), (12, 25, 21, 6), (20, 18, 22, 24), (25, 23, 19, 21), (12, 13, 25), (4, 5, 21, 20), (5, 6, 21), (3, 20, 24, 11), (3, 4, 20), (10, 11, 24), (26, 27, 29, 28), (32, 33, 31, 30), (28, 32, 30, 26), (33, 29, 27, 31), (15, 37, 40, 45), (45, 40, 41, 17), (44, 17, 41, 38), (44, 38, 39, 16), (16, 39, 34, 42), (14, 35, 36, 43), (43, 36, 37, 15), (42, 34, 35, 14), (15, 45, 9, 1), (45, 17, 47, 9), (44, 8, 47, 17), (44, 16, 7, 8), (16, 42, 0, 7), (14, 43, 2, 46), (43, 15, 1, 2), (42, 14, 46, 0), (51, 60, 55, 49), (59, 62, 57, 56), (61, 54, 87, 58), (48, 50, 53, 52), (51, 49, 48, 52), (87, 54, 53, 50), (55, 60, 59, 56), (61, 58, 57, 62), (78, 77, 82, 81, 84, 83, 80, 79), (69, 70, 74, 73), (69, 71, 72, 70), (59, 75, 76, 62), (75, 73, 74, 76), (61, 76, 72, 54), (71, 69, 73, 75), (76, 74, 70, 72), (61, 62, 76), (52, 53, 72, 71), (53, 54, 72), (51, 71, 75, 60), (51, 52, 71), (59, 60, 75), (64, 80, 83, 86), (86, 83, 84, 67), (68, 67, 84, 81), (68, 81, 82, 66), (66, 82, 77, 85), (63, 78, 79, 65), (65, 79, 80, 64), (85, 77, 78, 63), (64, 86, 58, 87), (86, 67, 57, 58), (68, 56, 57, 67), (68, 66, 55, 56), (66, 85, 49, 55), (63, 65, 50, 48), (65, 64, 87, 50), (85, 63, 48, 49), (28, 29, 33, 32), (26, 30, 31, 27)])
me_cube_013.polygons.foreach_set('use_smooth', [True] * 82)
_k = set([(0, 7), (0, 46), (1, 2), (1, 9), (2, 46), (3, 4), (3, 11), (4, 5), (5, 6), (6, 12), (7, 8), (8, 47), (9, 47), (10, 11), (10, 13), (12, 13), (18, 19), (18, 20), (18, 22), (19, 21), (19, 23), (20, 21), (20, 24), (21, 25), (22, 23), (22, 24), (23, 25), (24, 25), (26, 27), (26, 30), (27, 31), (28, 29), (28, 32), (29, 33), (30, 31), (32, 33), (48, 49), (48, 50), (49, 55), (50, 87), (51, 52), (51, 60), (52, 53), (53, 54), (54, 61), (55, 56), (56, 57), (57, 58), (58, 87), (59, 60), (59, 62), (61, 62), (69, 70), (69, 73), (70, 74), (71, 72), (71, 75), (72, 76), (73, 74), (75, 76)])
me_cube_013.attributes.new('sharp_edge', 'BOOLEAN', 'EDGE').data.foreach_set('value', [ (min(e.vertices), max(e.vertices)) in _k for e in me_cube_013.edges])
_uv = me_cube_013.uv_layers.new(name='UVMap')
_uv.uv.foreach_set('vector', [0.0625, 0.5625, 0.1875, 0.5625, 0.1875, 0.5, 0.0625, 0.5, 0.25, 0.4375, 0.375, 0.4375, 0.375, 0.5, 0.25, 0.5, 0.1875, 0.5, 0.0625, 0.5, 0.0625, 0.4375, 0.1875, 0.4375, 0.25, 0.5625, 0.375, 0.5625, 0.375, 0.5, 0.25, 0.5, 0.0625, 0.5625, 0.0625, 0.5, 0.0, 0.5, 0.0, 0.5625, 0.0625, 0.4375, 0.0625, 0.5, 0.0, 0.5, 0.0, 0.4375, 0.1875, 0.4375, 0.1875, 0.5, 0.25, 0.5, 0.25, 0.4375, 0.1875, 0.5625, 0.1875, 0.5, 0.25, 0.5, 0.25, 0.5625, 0.6875, 0.125, 0.75, 0.0625, 0.875, 0.0625, 0.9375, 0.125, 0.9375, 0.25, 0.875, 0.3125, 0.75, 0.3125, 0.6875, 0.25, 0.375, 0.125, 0.5, 0.125, 0.5, 0.25, 0.375, 0.25, 0.1875, 0.625, 0.25, 0.625, 0.25, 0.75, 0.1875, 0.75, 0.25, 0.0625, 0.1875, 0.0625, 0.1875, 0.1875, 0.25, 0.1875, 0.1875, 0.625, 0.125, 0.625, 0.125, 0.75, 0.1875, 0.75, 0.1875, 0.25, 0.1875, 0.1875, 0.0625, 0.1875, 0.0625, 0.25, 0.0, 0.625, 0.0625, 0.625, 0.0625, 0.75, 0.0, 0.75, 0.0625, 0.75, 0.125, 0.75, 0.125, 0.625, 0.0625, 0.625, 0.1875, 0.25, 0.25, 0.1875, 0.1875, 0.1875, 0.0, 0.0625, 0.0, 0.1875, 0.0625, 0.1875, 0.0625, 0.0625, 0.0, 0.1875, 0.0625, 0.25, 0.0625, 0.1875, 0.0625, 0.0, 0.0625, 0.0625, 0.1875, 0.0625, 0.1875, 0.0, 0.0625, 0.0, 0.0, 0.0625, 0.0625, 0.0625, 0.25, 0.0625, 0.1875, 0.0, 0.1875, 0.0625, 0.375, 0.4375, 0.375, 0.5, 0.875, 0.5, 0.875, 0.4375, 0.875, 0.5625, 0.875, 0.625, 0.375, 0.625, 0.375, 0.5625, 0.875, 0.6875, 0.875, 0.625, 0.375, 0.625, 0.375, 0.6875, 0.875, 0.5, 0.875, 0.5625, 0.375, 0.5625, 0.375, 0.5, 0.75, 0.3438, 0.75, 0.3125, 0.875, 0.3125, 0.875, 0.3438, 0.875, 0.3438, 0.875, 0.3125, 0.9375, 0.25, 0.9688, 0.25, 0.9688, 0.125, 0.9688, 0.25, 0.9375, 0.25, 0.9375, 0.125, 0.9688, 0.125, 0.9375, 0.125, 0.875, 0.0625, 0.875, 0.03125, 0.875, 0.03125, 0.875, 0.0625, 0.75, 0.0625, 0.75, 0.03125, 0.6562, 0.125, 0.6875, 0.125, 0.6875, 0.25, 0.6562, 0.25, 0.6562, 0.25, 0.6875, 0.25, 0.75, 0.3125, 0.75, 0.3438, 0.75, 0.03125, 0.75, 0.0625, 0.6875, 0.125, 0.6562, 0.125, 0.375, 0.3438, 0.5, 0.3438, 0.5, 0.3125, 0.375, 0.3125, 0.5, 0.3438, 0.5938, 0.25, 0.5625, 0.25, 0.5, 0.3125, 0.5938, 0.125, 0.5625, 0.125, 0.5625, 0.25, 0.5938, 0.25, 0.5938, 0.125, 0.5, 0.03125, 0.5, 0.0625, 0.5625, 0.125, 0.5, 0.03125, 0.375, 0.03125, 0.375, 0.0625, 0.5, 0.0625, 0.2812, 0.125, 0.2812, 0.25, 0.3125, 0.25, 0.3125, 0.125, 0.2812, 0.25, 0.375, 0.3438, 0.375, 0.3125, 0.3125, 0.25, 0.375, 0.03125, 0.2812, 0.125, 0.3125, 0.125, 0.375, 0.0625, 0.0625, 0.5625, 0.1875, 0.5625, 0.1875, 0.5, 0.0625, 0.5, 0.25, 0.4375, 0.375, 0.4375, 0.375, 0.5, 0.25, 0.5, 0.1875, 0.5, 0.0625, 0.5, 0.0625, 0.4375, 0.1875, 0.4375, 0.25, 0.5625, 0.375, 0.5625, 0.375, 0.5, 0.25, 0.5, 0.0625, 0.5625, 0.0625, 0.5, 0.0, 0.5, 0.0, 0.5625, 0.0625, 0.4375, 0.0625, 0.5, 0.0, 0.5, 0.0, 0.4375, 0.1875, 0.4375, 0.1875, 0.5, 0.25, 0.5, 0.25, 0.4375, 0.1875, 0.5625, 0.1875, 0.5, 0.25, 0.5, 0.25, 0.5625, 0.6875, 0.125, 0.75, 0.0625, 0.875, 0.0625, 0.9375, 0.125, 0.9375, 0.25, 0.875, 0.3125, 0.75, 0.3125, 0.6875, 0.25, 0.375, 0.125, 0.5, 0.125, 0.5, 0.25, 0.375, 0.25, 0.1875, 0.625, 0.25, 0.625, 0.25, 0.75, 0.1875, 0.75, 0.25, 0.0625, 0.1875, 0.0625, 0.1875, 0.1875, 0.25, 0.1875, 0.1875, 0.625, 0.125, 0.625, 0.125, 0.75, 0.1875, 0.75, 0.1875, 0.25, 0.1875, 0.1875, 0.0625, 0.1875, 0.0625, 0.25, 0.0, 0.625, 0.0625, 0.625, 0.0625, 0.75, 0.0, 0.75, 0.0625, 0.75, 0.125, 0.75, 0.125, 0.625, 0.0625, 0.625, 0.1875, 0.25, 0.25, 0.1875, 0.1875, 0.1875, 0.0, 0.0625, 0.0, 0.1875, 0.0625, 0.1875, 0.0625, 0.0625, 0.0, 0.1875, 0.0625, 0.25, 0.0625, 0.1875, 0.0625, 0.0, 0.0625, 0.0625, 0.1875, 0.0625, 0.1875, 0.0, 0.0625, 0.0, 0.0, 0.0625, 0.0625, 0.0625, 0.25, 0.0625, 0.1875, 0.0, 0.1875, 0.0625, 0.75, 0.3438, 0.75, 0.3125, 0.875, 0.3125, 0.875, 0.3438, 0.875, 0.3438, 0.875, 0.3125, 0.9375, 0.25, 0.9688, 0.25, 0.9688, 0.125, 0.9688, 0.25, 0.9375, 0.25, 0.9375, 0.125, 0.9688, 0.125, 0.9375, 0.125, 0.875, 0.0625, 0.875, 0.03125, 0.875, 0.03125, 0.875, 0.0625, 0.75, 0.0625, 0.75, 0.03125, 0.6562, 0.125, 0.6875, 0.125, 0.6875, 0.25, 0.6562, 0.25, 0.6562, 0.25, 0.6875, 0.25, 0.75, 0.3125, 0.75, 0.3438, 0.75, 0.03125, 0.75, 0.0625, 0.6875, 0.125, 0.6562, 0.125, 0.375, 0.3438, 0.5, 0.3438, 0.5, 0.3125, 0.375, 0.3125, 0.5, 0.3438, 0.5938, 0.25, 0.5625, 0.25, 0.5, 0.3125, 0.5938, 0.125, 0.5625, 0.125, 0.5625, 0.25, 0.5938, 0.25, 0.5938, 0.125, 0.5, 0.03125, 0.5, 0.0625, 0.5625, 0.125, 0.5, 0.03125, 0.375, 0.03125, 0.375, 0.0625, 0.5, 0.0625, 0.2812, 0.125, 0.2812, 0.25, 0.3125, 0.25, 0.3125, 0.125, 0.2812, 0.25, 0.375, 0.3438, 0.375, 0.3125, 0.3125, 0.25, 0.375, 0.03125, 0.2812, 0.125, 0.3125, 0.125, 0.375, 0.0625, 0.9375, 0.5, 0.9375, 0.5625, 1.0, 0.5625, 1.0, 0.5, 0.9375, 0.625, 1.0, 0.625, 1.0, 0.6875, 0.9375, 0.6875])
me_cube_013.materials.append(mat_wheel)
me_cube_013.update()
me_cube_022 = bpy.data.meshes.new('Cube.022')
me_cube_022.from_pydata([(-19.0, -7.0, 10.0), (-19.0, -7.0, 7.0), (19.0, -7.0, 10.0), (19.0, -6.0, 10.0), (-19.0, -6.0, 10.0), (-19.0, 6.0, 7.0), (19.0, 6.0, 10.0), (19.0, -6.0, 7.0), (19.0, 7.0, 10.0), (-19.0, 7.0, 7.0), (-19.0, 6.0, 10.0), (-19.0, 7.0, 10.0), (-34.0, 7.0, 10.0), (-34.0, 6.0, 10.0), (-34.0, -7.0, 7.0), (-34.0, -6.0, 10.0), (-34.0, -7.0, 10.0), (34.0, -7.0, 7.0), (34.0, -6.0, 7.0), (34.0, 7.0, 7.0), (34.0, 7.0, 10.0), (34.0, -6.0, 10.0), (34.0, -7.0, 10.0), (34.0, 6.0, 10.0), (19.0, 7.0, 7.0), (19.0, -7.0, 7.0), (-19.0, -6.0, 7.0), (19.0, 6.0, 7.0), (-34.0, 6.0, 7.0), (-34.0, 7.0, 7.0), (-34.0, -6.0, 7.0), (34.0, 6.0, 7.0), (-19.0, -7.0, 6.0), (-19.0, -7.0, 3.0), (19.0, -7.0, 6.0), (19.0, -6.0, 6.0), (-19.0, -6.0, 6.0), (-19.0, 6.0, 3.0), (19.0, 6.0, 6.0), (19.0, -6.0, 3.0), (19.0, 7.0, 6.0), (-19.0, 7.0, 3.0), (-19.0, 6.0, 6.0), (-19.0, 7.0, 6.0), (19.0, 7.0, 3.0), (19.0, -7.0, 3.0), (-19.0, -6.0, 3.0), (19.0, 6.0, 3.0)], [], [(26, 4, 3, 7), (26, 7, 25, 1), (25, 2, 0, 1), (4, 0, 2, 3), (9, 11, 8, 24), (9, 24, 27, 5), (27, 6, 10, 5), (11, 10, 6, 8), (17, 22, 2, 25), (31, 23, 6, 27), (30, 15, 4, 26), (30, 26, 1, 14), (15, 16, 0, 4), (29, 12, 11, 9), (29, 9, 5, 28), (12, 13, 10, 11), (1, 0, 16, 14), (5, 10, 13, 28), (3, 2, 22, 21), (8, 6, 23, 20), (24, 8, 20, 19), (24, 19, 31, 27), (7, 3, 21, 18), (7, 18, 17, 25), (46, 36, 35, 39), (46, 39, 45, 33), (45, 34, 32, 33), (36, 32, 34, 35), (41, 43, 40, 44), (41, 44, 47, 37), (47, 38, 42, 37), (43, 42, 38, 40)])
_uv = me_cube_022.uv_layers.new(name='UVMap')
_uv.uv.foreach_set('vector', [0.3906, 0.9531, 0.3906, 1.0, 0.9844, 1.0, 0.9844, 0.9531, 0.3906, 0.9219, 0.9844, 0.9219, 0.9844, 0.9062, 0.3906, 0.9062, 0.9844, 0.9531, 0.9844, 1.0, 0.3906, 1.0, 0.3906, 0.9531, 0.3906, 0.9219, 0.3906, 0.9062, 0.9844, 0.9062, 0.9844, 0.9219, 0.3906, 0.9531, 0.3906, 1.0, 0.9844, 1.0, 0.9844, 0.9531, 0.3906, 0.9219, 0.9844, 0.9219, 0.9844, 0.9062, 0.3906, 0.9062, 0.9844, 0.9531, 0.9844, 1.0, 0.3906, 1.0, 0.3906, 0.9531, 0.3906, 0.9219, 0.3906, 0.9062, 0.9844, 0.9062, 0.9844, 0.9219, 0.625, 0.9531, 0.625, 1.0, 0.3906, 1.0, 0.3906, 0.9531, 0.625, 0.9531, 0.625, 1.0, 0.3906, 1.0, 0.3906, 0.9531, 0.75, 0.9531, 0.75, 1.0, 0.9844, 1.0, 0.9844, 0.9531, 0.75, 0.9219, 0.9844, 0.9219, 0.9844, 0.9062, 0.75, 0.9062, 0.75, 0.9219, 0.75, 0.9062, 0.9844, 0.9062, 0.9844, 0.9219, 0.75, 0.9531, 0.75, 1.0, 0.9844, 1.0, 0.9844, 0.9531, 0.75, 0.9219, 0.9844, 0.9219, 0.9844, 0.9062, 0.75, 0.9062, 0.75, 0.9219, 0.75, 0.9062, 0.9844, 0.9062, 0.9844, 0.9219, 0.9844, 0.9531, 0.9844, 1.0, 0.75, 1.0, 0.75, 0.9531, 0.9844, 0.9531, 0.9844, 1.0, 0.75, 1.0, 0.75, 0.9531, 0.3906, 0.9219, 0.3906, 0.9062, 0.625, 0.9062, 0.625, 0.9219, 0.3906, 0.9219, 0.3906, 0.9062, 0.625, 0.9062, 0.625, 0.9219, 0.3906, 0.9531, 0.3906, 1.0, 0.625, 1.0, 0.625, 0.9531, 0.3906, 0.9219, 0.625, 0.9219, 0.625, 0.9062, 0.3906, 0.9062, 0.3906, 0.9531, 0.3906, 1.0, 0.625, 1.0, 0.625, 0.9531, 0.3906, 0.9219, 0.625, 0.9219, 0.625, 0.9062, 0.3906, 0.9062, 0.3906, 0.9531, 0.3906, 1.0, 0.9844, 1.0, 0.9844, 0.9531, 0.3906, 0.9219, 0.9844, 0.9219, 0.9844, 0.9062, 0.3906, 0.9062, 0.9844, 0.9531, 0.9844, 1.0, 0.3906, 1.0, 0.3906, 0.9531, 0.3906, 0.9219, 0.3906, 0.9062, 0.9844, 0.9062, 0.9844, 0.9219, 0.3906, 0.9531, 0.3906, 1.0, 0.9844, 1.0, 0.9844, 0.9531, 0.3906, 0.9219, 0.9844, 0.9219, 0.9844, 0.9062, 0.3906, 0.9062, 0.9844, 0.9531, 0.9844, 1.0, 0.3906, 1.0, 0.3906, 0.9531, 0.3906, 0.9219, 0.3906, 0.9062, 0.9844, 0.9062, 0.9844, 0.9219])
me_cube_022.materials.append(mat_coachbase)
me_cube_022.update()
me_cube_023 = bpy.data.meshes.new('Cube.023')
me_cube_023.from_pydata([(-6.0, -6.0, -1.0), (-6.0, -6.0, 1.0), (-6.0, 6.0, -1.0), (-6.0, 6.0, 1.0), (6.0, -6.0, -1.0), (6.0, -6.0, 1.0), (6.0, 6.0, -1.0), (6.0, 6.0, 1.0)], [], [(2, 3, 7, 6), (6, 7, 5, 4), (4, 5, 1, 0), (7, 3, 1, 5)])
_uv = me_cube_023.uv_layers.new(name='UVMap')
_uv.uv.foreach_set('vector', [0.0, 5.96e-08, 0.0, 0.125, 1.0, 0.125, 1.0, 5.96e-08, 0.875, 0.125, 0.875, 0.25, 0.125, 0.25, 0.125, 0.125, 1.0, 5.96e-08, 1.0, 0.125, 0.0, 0.125, 0.0, 5.96e-08, 0.75, 0.0, 0.75, 1.0, 0.0, 1.0, 5.96e-08, 0.0])
me_cube_023.materials.append(mat_seat_001)
me_cube_023.update()
me_cube_024 = bpy.data.meshes.new('Cube.024')
me_cube_024.from_pydata([(-6.0, -6.0, -1.0), (-6.0, -6.0, 1.0), (-6.0, 6.0, -1.0), (-6.0, 6.0, 1.0), (6.0, -6.0, -1.0), (6.0, -6.0, 1.0), (6.0, 6.0, -1.0), (6.0, 6.0, 1.0)], [], [(2, 3, 7, 6), (6, 7, 5, 4), (4, 5, 1, 0), (7, 3, 1, 5)])
_uv = me_cube_024.uv_layers.new(name='UVMap')
_uv.uv.foreach_set('vector', [0.0, 5.96e-08, 0.0, 0.125, 1.0, 0.125, 1.0, 5.96e-08, 0.875, 0.125, 0.875, 0.25, 0.125, 0.25, 0.125, 0.125, 1.0, 5.96e-08, 1.0, 0.125, 0.0, 0.125, 0.0, 5.96e-08, 0.75, 0.0, 0.75, 1.0, 0.0, 1.0, 5.96e-08, 0.0])
me_cube_024.materials.append(mat_seat_001)
me_cube_024.update()
me_cube_025 = bpy.data.meshes.new('Cube.025')
me_cube_025.from_pydata([(-6.0, -6.0, -1.0), (-6.0, -6.0, 1.0), (-6.0, 6.0, -1.0), (-6.0, 6.0, 1.0), (6.0, -6.0, -1.0), (6.0, -6.0, 1.0), (6.0, 6.0, -1.0), (6.0, 6.0, 1.0)], [], [(2, 3, 7, 6), (6, 7, 5, 4), (4, 5, 1, 0), (7, 3, 1, 5)])
_uv = me_cube_025.uv_layers.new(name='UVMap')
_uv.uv.foreach_set('vector', [0.0, 5.96e-08, 0.0, 0.125, 1.0, 0.125, 1.0, 5.96e-08, 0.875, 0.125, 0.875, 0.25, 0.125, 0.25, 0.125, 0.125, 1.0, 5.96e-08, 1.0, 0.125, 0.0, 0.125, 0.0, 5.96e-08, 0.75, 0.0, 0.75, 1.0, 0.0, 1.0, 5.96e-08, 0.0])
me_cube_025.materials.append(mat_seat_001)
me_cube_025.update()

# ---- objects
ob_bogey_rear_wheel_1 = bpy.data.objects.new('BOGEY_REAR_WHEEL_1', me_cube_001)
ob_bogey_front_wheel_1 = bpy.data.objects.new('BOGEY_FRONT_WHEEL_1', me_cube_006)
ob_bogey_front = bpy.data.objects.new('BOGEY_FRONT', me_cube_002)
ob_frame = bpy.data.objects.new('FRAME', me_cube_004)
ob_bogey_front_couple = bpy.data.objects.new('BOGEY_FRONT.couple', me_cube_016)
ob_bogey_rear_couple = bpy.data.objects.new('BOGEY_REAR.couple', me_cube_008)
ob_bogey_rear = bpy.data.objects.new('BOGEY_REAR', me_cube_011)
ob_bogey_front_wheel_2 = bpy.data.objects.new('BOGEY_FRONT_WHEEL_2', me_cube_012)
ob_bogey_rear_wheel_2 = bpy.data.objects.new('BOGEY_REAR_WHEEL_2', me_cube_013)
ob_frame_001 = bpy.data.objects.new('FRAME.001', me_cube_022)
ob_seat_2 = bpy.data.objects.new('SEAT_2', me_cube_023)
ob_seat_1 = bpy.data.objects.new('SEAT_1', me_cube_023)
ob_seat_3 = bpy.data.objects.new('SEAT_3', me_cube_024)
ob_seat_4 = bpy.data.objects.new('SEAT_4', me_cube_025)

# ---- transforms, parenting, visibility, modifiers, constraints
ob_bogey_rear_wheel_1.location = (1.938, 0.0, 0.125)
ob_bogey_rear_wheel_1.scale = (0.0625, 0.0625, 0.0625)
_m = ob_bogey_rear_wheel_1.modifiers.new('Auto Smooth', 'NODES')
_m.node_group = ng_auto_smooth
_gi = [s.identifier for s in ng_auto_smooth.interface.items_tree if s.item_type == 'SOCKET' and s.in_out == 'INPUT']
_m[_gi[1]] = 1.745  # Angle
ob_bogey_front_wheel_1.location = (-1.938, 0.0, 0.125)
ob_bogey_front_wheel_1.scale = (0.0625, 0.0625, 0.0625)
_m = ob_bogey_front_wheel_1.modifiers.new('Auto Smooth', 'NODES')
_m.node_group = ng_auto_smooth
_gi = [s.identifier for s in ng_auto_smooth.interface.items_tree if s.item_type == 'SOCKET' and s.in_out == 'INPUT']
_m[_gi[1]] = 1.745  # Angle
ob_bogey_front.location = (-1.75, -5.96e-08, 0.1875)
ob_bogey_front.scale = (0.0625, 0.0625, 0.0625)
ob_frame.location = (0.0, 0.0, 0.5312)
ob_frame.scale = (0.0625, 0.0625, 0.0625)
ob_bogey_front_couple.location = (-2.25, 1.416e-07, 0.1562)
ob_bogey_front_couple.rotation_euler = (0.0, -0.0, 3.142)
ob_bogey_front_couple.scale = (0.0625, 0.0625, 0.0625)
ob_bogey_rear_couple.location = (2.25, -3.397e-07, 0.1562)
ob_bogey_rear_couple.rotation_euler = (0.0, -0.0, 6.283)
ob_bogey_rear_couple.scale = (0.0625, 0.0625, 0.0625)
ob_bogey_rear.location = (1.75, -6.706e-08, 0.1875)
ob_bogey_rear.scale = (0.0625, 0.0625, 0.0625)
ob_bogey_front_wheel_2.location = (-1.562, 0.0, 0.125)
ob_bogey_front_wheel_2.scale = (0.0625, 0.0625, 0.0625)
_m = ob_bogey_front_wheel_2.modifiers.new('Auto Smooth', 'NODES')
_m.node_group = ng_auto_smooth
_gi = [s.identifier for s in ng_auto_smooth.interface.items_tree if s.item_type == 'SOCKET' and s.in_out == 'INPUT']
_m[_gi[1]] = 1.745  # Angle
ob_bogey_rear_wheel_2.location = (1.562, 0.0, 0.125)
ob_bogey_rear_wheel_2.scale = (0.0625, 0.0625, 0.0625)
_m = ob_bogey_rear_wheel_2.modifiers.new('Auto Smooth', 'NODES')
_m.node_group = ng_auto_smooth
_gi = [s.identifier for s in ng_auto_smooth.interface.items_tree if s.item_type == 'SOCKET' and s.in_out == 'INPUT']
_m[_gi[1]] = 1.745  # Angle
ob_frame_001.location = (0.0, -6.706e-08, 0.0)
ob_frame_001.scale = (0.0625, 0.0625, 0.0625)
ob_seat_2.location = (0.8125, 4.818e-08, 0.1875)
ob_seat_2.rotation_euler = (0.0, -0.0, -3.142)
ob_seat_2.scale = (0.0625, 0.0625, 0.0625)
ob_seat_1.location = (-0.8125, -4.47e-08, 0.1875)
ob_seat_1.scale = (0.0625, 0.0625, 0.0625)
ob_seat_3.location = (-1.75, -4.47e-08, 0.4375)
ob_seat_3.scale = (0.0625, 0.0625, 0.0625)
ob_seat_4.location = (1.75, 4.818e-08, 0.4375)
ob_seat_4.rotation_euler = (0.0, -0.0, -3.142)
ob_seat_4.scale = (0.0625, 0.0625, 0.0625)

# ---- collection membership
col_collection.objects.link(ob_bogey_rear_wheel_1)
col_collection.objects.link(ob_bogey_front_wheel_1)
col_collection.objects.link(ob_bogey_front)
col_collection.objects.link(ob_frame)
col_collection.objects.link(ob_bogey_front_couple)
col_collection.objects.link(ob_bogey_rear_couple)
col_collection.objects.link(ob_bogey_rear)
col_collection.objects.link(ob_bogey_front_wheel_2)
col_collection.objects.link(ob_bogey_rear_wheel_2)
col_collection.objects.link(ob_frame_001)
col_collection.objects.link(ob_seat_2)
col_collection.objects.link(ob_seat_1)
col_collection.objects.link(ob_seat_3)
col_collection.objects.link(ob_seat_4)

# ---- scene / render settings (as saved in the file)
scene.frame_start = 1; scene.frame_end = 250; scene.frame_set(1)
scene.render.engine = 'BLENDER_EEVEE_NEXT'
scene.cycles.sampling_pattern = 'TABULATED_SOBOL'
scene.view_settings.view_transform = 'Filmic'
bpy.context.view_layer.update()

# ---- added for rendering (the .blend has no active camera and no usable light): camera, sun
cam_auto = bpy.data.cameras.new('AutoCamera')
cam_auto.lens = 50.0
cam_auto.sensor_width = 36.0
cam_auto.clip_end = 1000.0
ob_auto_camera = bpy.data.objects.new('AutoCamera', cam_auto)
scene.collection.objects.link(ob_auto_camera)
ob_auto_camera.location = (4.45837, -5.35004, 4.05107)
ob_auto_camera.rotation_euler = (1.09748, -7.21219e-08, 0.694738)
scene.camera = ob_auto_camera
light_auto_sun = bpy.data.lights.new('AutoSun', 'SUN')
light_auto_sun.energy = 3.0
light_auto_sun.angle = 0.0523599
ob_auto_sun = bpy.data.objects.new('AutoSun', light_auto_sun)
scene.collection.objects.link(ob_auto_sun)
ob_auto_sun.rotation_euler = (0.872665, 0.174533, 0.523599)
bpy.context.view_layer.update()
